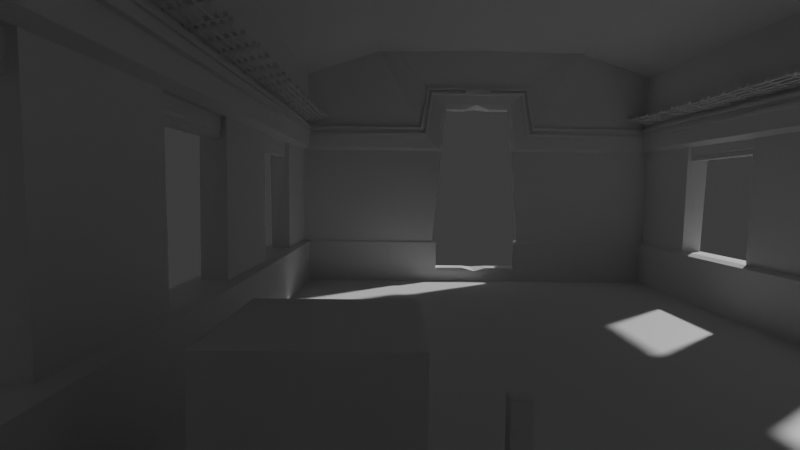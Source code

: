 # Source: TrainBase.blend  (saved by Blender 4.1.24; exported with 4.5.12 LTS)
import bpy
from mathutils import Matrix  # noqa: F401  (used for matrix-valued properties, if any)

bpy.ops.wm.read_factory_settings(use_empty=True)
scene = bpy.context.scene
scene.name = 'Scene'

# ---- collections
col_collection = bpy.data.collections.new('Collection'); scene.collection.children.link(col_collection)

# ---- materials (node trees are filled in below, after node groups)
mat_material = bpy.data.materials.new('Material')
mat_material.alpha_threshold = 0.0
mat_material.use_transparent_shadow = False
mat_material.roughness = 0.5
mat_material.line_color = (0.0, 0.0, 0.0, 1.0)

# ---- material node trees
mat_material.use_nodes = True; mat_material.node_tree.nodes.clear()
_N = mat_material.node_tree.nodes; _L = mat_material.node_tree.links
n0 = _N.new('ShaderNodeOutputMaterial'); n0.name = 'Material Output'; n0.location = (300, 300)
n1 = _N.new('ShaderNodeBsdfPrincipled'); n1.name = 'Principled BSDF'; n1.location = (10, 300)
n1.inputs[3].default_value = 1.45
_L.new(n1.outputs[0], n0.inputs[0])
n0.is_active_output = True

# ---- world
world_world = bpy.data.worlds.new('World'); scene.world = world_world
world_world.use_nodes = True; world_world.node_tree.nodes.clear()
_N = world_world.node_tree.nodes; _L = world_world.node_tree.links
n0 = _N.new('ShaderNodeOutputWorld'); n0.name = 'World Output'; n0.location = (300, 300)
n1 = _N.new('ShaderNodeBackground'); n1.name = 'Background'; n1.location = (10, 300)
n1.inputs[0].default_value = (0.05088, 0.05088, 0.05088, 1.0)
_L.new(n1.outputs[0], n0.inputs[0])
n0.is_active_output = True
world_world.color = (0.05088, 0.05088, 0.05088)
world_world.use_sun_shadow = False
world_world.sun_shadow_jitter_overblur = 0.0

# ---- cameras
cam_camera = bpy.data.cameras.new('Camera')
cam_camera.lens = 23.0

# ---- meshes
me_cube = bpy.data.meshes.new('Cube')
me_cube.from_pydata([(1.0, 1.0, 1.0), (1.0, 1.0, -1.0), (1.0, -1.0, 1.0), (1.0, -1.0, -1.0), (-1.0, 1.0, 1.0), (-1.0, 1.0, -1.0), (-1.0, -1.0, 1.0), (-1.0, -1.0, -1.0)], [], [(0, 4, 6, 2), (3, 2, 6, 7), (7, 6, 4, 5), (5, 1, 3, 7), (1, 0, 2, 3), (5, 4, 0, 1)])
_uv = me_cube.uv_layers.new(name='UVMap')
_uv.uv.foreach_set('vector', [0.625, 0.5, 0.875, 0.5, 0.875, 0.75, 0.625, 0.75, 0.375, 0.75, 0.625, 0.75, 0.625, 1.0, 0.375, 1.0, 0.375, 0.0, 0.625, 0.0, 0.625, 0.25, 0.375, 0.25, 0.125, 0.5, 0.375, 0.5, 0.375, 0.75, 0.125, 0.75, 0.375, 0.5, 0.625, 0.5, 0.625, 0.75, 0.375, 0.75, 0.375, 0.25, 0.625, 0.25, 0.625, 0.5, 0.375, 0.5])
me_cube.materials.append(mat_material)
me_cube.use_mirror_vertex_groups = False
me_cube.update()
me_cube_001 = bpy.data.meshes.new('Cube.001')
me_cube_001.from_pydata([(15.83, 5.944, -0.3167), (16.95, 7.061, -1.0), (16.95, 7.061, -0.3167), (16.95, 4.153, -0.5058), (16.95, 4.153, -0.8109), (15.83, 3.655, -0.3167), (16.95, 7.061, 0.04858), (15.83, 5.944, 0.04858), (16.41, 1.723, 0.1586), (15.88, 1.534, 0.1586), (16.41, 6.677, 1.141), (15.88, 6.144, 1.141), (16.41, 1.723, 1.141), (15.88, 1.534, 1.141), (16.88, 1.453, 5.972), (15.9, 1.223, 6.013), (16.41, 6.677, 4.364), (15.88, 6.144, 4.364), (16.41, 1.434, 4.354), (15.88, 1.244, 4.362), (0.0, 7.061, -1.0), (0.0, 7.061, -0.3167), (0.0, 5.944, -0.3167), (0.0, 4.342, -1.0), (0.0, 3.655, -0.3167), (0.0, 7.061, 0.04858), (0.0, 5.944, 0.04858), (0.0, 7.061, 1.072), (0.0, 5.944, 1.072), (0.0, 7.061, 4.358), (0.0, 5.944, 4.399), (16.58, 3.814, 8.123), (15.6, 3.21, 8.123), (0.0, 7.061, 7.185), (16.65, 7.061, 7.185), (0.0, 5.944, 7.185), (15.53, 5.944, 7.185), (16.65, 4.342, 8.078), (15.53, 3.655, 8.078), (1.862, 7.061, -0.3167), (1.739, 5.944, -0.3167), (1.739, 3.655, -0.3167), (1.862, 7.061, 0.04858), (1.739, 5.944, 0.04858), (2.071, 6.677, 1.141), (2.081, 6.144, 1.141), (1.862, 7.061, -1.0), (1.862, 4.342, -1.0), (16.95, 0.0, -0.3167), (16.95, 0.0, -1.0), (15.83, 0.0, -0.3167), (16.95, 0.0, 0.04858), (15.83, 0.0, 0.04858), (16.88, 0.0, 5.972), (15.9, 0.0, 6.013), (0.0, 0.0, -0.3167), (0.0, 0.0, -1.0), (16.58, 0.0, 8.123), (15.6, 0.0, 8.123), (1.739, 0.0, -0.3167), (1.862, 0.0, -1.0), (2.02, 6.677, 4.364), (2.039, 6.144, 4.364), (1.784, 7.061, 7.185), (1.664, 5.944, 7.185), (4.926, 6.677, 4.364), (4.826, 6.144, 4.364), (4.837, 7.061, 7.185), (4.512, 5.944, 7.185), (5.002, 7.061, -0.3167), (4.672, 5.944, -0.3167), (4.672, 3.655, -0.3167), (5.002, 7.061, 0.04858), (4.672, 5.944, 0.04858), (4.872, 6.677, 1.141), (4.897, 6.144, 1.141), (5.002, 7.061, -1.0), (5.002, 4.342, -1.0), (4.672, 0.0, -0.3167), (5.002, 0.0, -1.0), (5.002, 7.061, 1.072), (16.95, 7.061, 1.072), (4.672, 5.944, 1.072), (15.83, 5.944, 1.072), (16.95, 1.654, 1.072), (15.83, 1.393, 1.072), (16.95, 1.654, 0.04858), (15.83, 1.393, 0.04858), (4.922, 7.061, 4.428), (16.95, 7.061, 4.428), (4.598, 5.944, 4.469), (15.83, 5.944, 4.469), (16.95, 1.654, 4.428), (15.83, 1.393, 4.469), (16.35, 1.241, 5.838), (15.95, 1.082, 5.845), (0.6799, 6.144, 4.364), (0.6799, 6.677, 4.364), (0.6799, 6.144, 1.141), (0.6799, 6.677, 1.141), (1.862, 7.061, 1.072), (1.739, 5.944, 1.072), (1.815, 7.061, 4.428), (16.41, 0.4354, 0.1586), (15.88, 0.4354, 0.1586), (16.35, 0.4354, 5.847), (15.95, 0.4354, 5.847), (1.696, 5.944, 4.469), (7.625, 7.061, 4.428), (7.122, 5.944, 4.469), (7.492, 7.061, 7.185), (6.989, 5.944, 7.185), (7.55, 6.677, 4.364), (7.528, 6.144, 4.364), (7.855, 7.061, -0.3167), (7.337, 5.944, -0.3167), (7.337, 3.655, -0.3167), (7.855, 7.061, 0.04858), (7.337, 5.944, 0.04858), (7.855, 7.061, 1.072), (7.337, 5.944, 1.072), (7.337, 0.0, -0.3167), (7.855, 7.061, -1.0), (7.855, 4.342, -1.0), (7.855, 0.0, -1.0), (7.496, 6.677, 1.141), (7.521, 6.144, 1.141), (10.41, 7.061, 4.428), (9.722, 5.944, 4.469), (10.23, 7.061, 7.185), (9.541, 5.944, 7.185), (10.42, 6.647, 4.374), (10.37, 6.144, 4.364), (10.7, 7.061, -0.3167), (9.995, 5.944, -0.3167), (9.995, 3.655, -0.3167), (10.7, 7.061, 0.04858), (9.995, 5.944, 0.04858), (10.7, 7.061, 1.072), (9.995, 5.944, 1.072), (9.995, 0.0, -0.3167), (10.47, 6.677, 1.141), (10.39, 6.144, 1.141), (10.7, 7.061, -1.0), (10.7, 4.342, -1.0), (10.7, 0.0, -1.0), (14.17, 7.061, -0.3167), (13.24, 5.944, -0.3167), (13.24, 3.655, -0.3167), (14.17, 7.061, 0.04858), (13.24, 5.944, 0.04858), (13.26, 7.061, 1.072), (13.24, 5.944, 1.072), (13.24, 0.0, -0.3167), (13.29, 6.677, 1.141), (13.33, 6.144, 1.141), (14.17, 7.061, -1.0), (14.17, 4.342, -1.0), (14.17, 0.0, -1.0), (12.96, 7.061, 4.428), (13.16, 5.944, 4.469), (13.84, 7.061, 7.185), (12.91, 5.944, 7.185), (13.11, 6.677, 4.364), (13.25, 6.144, 4.364), (15.81, 1.772, 6.567), (15.75, 2.018, 5.19), (15.75, 5.944, 5.19), (0.0, 5.944, 5.19), (15.81, 0.0, 6.567), (1.687, 5.944, 5.19), (4.574, 5.944, 5.19), (7.085, 5.944, 5.19), (9.672, 5.944, 5.19), (13.09, 5.944, 5.19), (15.85, 1.558, 6.335), (15.78, 1.775, 4.893), (15.78, 5.944, 4.893), (0.0, 5.944, 4.893), (15.85, 0.0, 6.335), (1.69, 5.944, 4.893), (4.583, 5.944, 4.893), (7.099, 5.944, 4.893), (9.691, 5.944, 4.893), (13.12, 5.944, 4.893), (15.74, 0.0, 6.321), (15.71, 0.0, 6.552), (1.69, 5.839, 4.893), (1.687, 5.839, 5.106), (4.583, 5.839, 4.977), (4.574, 5.839, 5.106), (7.099, 5.839, 4.977), (7.085, 5.839, 5.19), (9.691, 5.839, 4.977), (9.672, 5.839, 5.19), (13.12, 5.839, 4.977), (13.09, 5.839, 5.19), (0.0, 5.839, 5.19), (15.73, 1.695, 6.479), (15.68, 5.868, 5.098), (15.66, 1.941, 5.103), (15.72, 1.62, 6.411), (15.65, 1.836, 4.971), (15.7, 5.872, 4.885), (0.0, 5.839, 4.893), (15.72, 0.447, 6.388), (15.7, 0.447, 6.487), (13.09, 5.839, 5.106), (9.672, 5.839, 5.106), (7.085, 5.839, 5.106), (4.574, 5.839, 5.19), (1.687, 5.839, 5.19), (15.71, 1.763, 6.561), (0.08409, 5.839, 5.106), (15.67, 5.867, 5.182), (15.64, 2.009, 5.185), (0.08409, 5.839, 4.977), (15.74, 1.55, 6.329), (15.67, 1.766, 4.888), (15.7, 5.872, 4.969), (13.12, 5.839, 4.893), (1.69, 5.839, 4.977), (4.583, 5.839, 4.893), (7.099, 5.839, 4.893), (9.691, 5.839, 4.893), (15.81, 0.447, 6.387), (15.8, 0.447, 6.486), (1.69, 5.899, 4.977), (1.687, 5.899, 5.106), (4.583, 5.899, 4.977), (4.574, 5.899, 5.106), (7.099, 5.899, 4.977), (7.085, 5.899, 5.106), (9.691, 5.899, 4.977), (9.672, 5.899, 5.106), (13.12, 5.899, 4.978), (13.09, 5.9, 5.106), (15.79, 1.694, 6.477), (15.78, 1.619, 6.41), (15.72, 1.94, 5.103), (15.72, 1.836, 4.971), (15.72, 5.912, 5.101), (15.74, 5.913, 4.972), (0.08409, 5.899, 5.106), (0.08409, 5.899, 4.977), (0.0, 0.0, 7.828), (0.0, 0.0, 10.14), (17.47, 0.0, 7.828), (17.47, 0.0, 10.14), (0.0, 8.624, 7.256), (0.0, 7.599, 6.413), (0.0, 8.324, 6.581), (0.0, 8.624, 7.498), (0.0, 7.599, 8.722), (0.0, 8.324, 8.284), (16.44, 8.624, 7.256), (17.47, 7.599, 6.413), (17.17, 8.324, 6.581), (17.47, 7.599, 8.722), (16.44, 8.624, 7.498), (17.17, 8.324, 8.284), (0.0, 3.5, 7.742), (17.47, 3.5, 7.742), (0.0, 3.5, 10.05), (17.47, 3.5, 10.05), (2.263, 5.257, 5.438), (2.263, 5.276, 5.513), (2.263, 5.94, 5.288), (2.263, 5.959, 5.363), (2.341, 5.257, 5.438), (2.341, 5.276, 5.513), (2.341, 5.94, 5.288), (2.341, 5.959, 5.363), (2.878, 5.257, 5.438), (2.878, 5.276, 5.513), (2.878, 5.94, 5.288), (2.878, 5.959, 5.363), (2.955, 5.257, 5.438), (2.955, 5.276, 5.513), (2.955, 5.94, 5.288), (2.955, 5.959, 5.363), (3.511, 5.257, 5.438), (3.511, 5.276, 5.513), (3.511, 5.94, 5.288), (3.511, 5.959, 5.363), (3.588, 5.257, 5.438), (3.588, 5.276, 5.513), (3.588, 5.94, 5.288), (3.588, 5.959, 5.363), (2.218, 5.9, 5.296), (2.218, 5.913, 5.346), (3.715, 5.898, 5.306), (3.715, 5.911, 5.356), (2.217, 5.85, 5.309), (2.218, 5.863, 5.359), (3.714, 5.848, 5.319), (3.715, 5.861, 5.369), (2.218, 5.779, 5.325), (2.218, 5.792, 5.374), (3.715, 5.777, 5.334), (3.715, 5.79, 5.384), (2.217, 5.729, 5.337), (2.218, 5.742, 5.387), (3.714, 5.727, 5.347), (3.715, 5.74, 5.397), (2.214, 5.654, 5.344), (2.214, 5.667, 5.394), (3.711, 5.652, 5.354), (3.711, 5.665, 5.403), (2.213, 5.604, 5.357), (2.214, 5.617, 5.406), (3.71, 5.603, 5.366), (3.711, 5.615, 5.416), (2.214, 5.504, 5.377), (2.214, 5.517, 5.427), (3.711, 5.502, 5.387), (3.711, 5.515, 5.437), (2.213, 5.454, 5.39), (2.213, 5.467, 5.44), (3.71, 5.452, 5.4), (3.711, 5.465, 5.45), (2.218, 5.387, 5.415), (2.218, 5.399, 5.464), (3.715, 5.385, 5.424), (3.715, 5.398, 5.474), (2.217, 5.337, 5.427), (2.218, 5.349, 5.477), (3.714, 5.335, 5.437), (3.715, 5.348, 5.487), (3.762, 5.257, 5.444), (3.762, 5.276, 5.519), (3.762, 5.94, 5.294), (3.762, 5.959, 5.369), (3.839, 5.257, 5.444), (3.839, 5.276, 5.519), (3.839, 5.94, 5.294), (3.839, 5.959, 5.369), (4.376, 5.257, 5.444), (4.376, 5.276, 5.519), (4.376, 5.94, 5.294), (4.376, 5.959, 5.369), (4.453, 5.257, 5.444), (4.453, 5.276, 5.519), (4.453, 5.94, 5.294), (4.453, 5.959, 5.369), (5.009, 5.257, 5.444), (5.009, 5.276, 5.519), (5.009, 5.94, 5.294), (5.009, 5.959, 5.369), (5.087, 5.257, 5.444), (5.087, 5.276, 5.519), (5.087, 5.94, 5.294), (5.087, 5.959, 5.369), (3.716, 5.9, 5.302), (3.716, 5.913, 5.352), (5.213, 5.898, 5.312), (5.213, 5.911, 5.362), (3.716, 5.85, 5.315), (3.716, 5.863, 5.365), (5.213, 5.848, 5.325), (5.213, 5.861, 5.375), (3.716, 5.779, 5.33), (3.717, 5.792, 5.38), (5.213, 5.777, 5.34), (5.214, 5.79, 5.39), (3.716, 5.729, 5.343), (3.716, 5.742, 5.393), (5.213, 5.727, 5.353), (5.213, 5.74, 5.403), (3.712, 5.654, 5.349), (3.713, 5.667, 5.399), (5.209, 5.652, 5.359), (5.21, 5.665, 5.409), (3.712, 5.604, 5.362), (3.712, 5.617, 5.412), (5.209, 5.603, 5.372), (5.209, 5.615, 5.422), (3.712, 5.504, 5.383), (3.712, 5.517, 5.433), (5.209, 5.502, 5.393), (5.209, 5.515, 5.443), (3.711, 5.454, 5.396), (3.712, 5.467, 5.446), (5.209, 5.452, 5.406), (5.209, 5.465, 5.456), (3.716, 5.387, 5.42), (3.717, 5.399, 5.47), (5.213, 5.385, 5.43), (5.214, 5.398, 5.48), (3.716, 5.337, 5.433), (3.716, 5.349, 5.483), (5.213, 5.335, 5.443), (5.213, 5.348, 5.493), (5.251, 5.257, 5.444), (5.251, 5.276, 5.519), (5.251, 5.94, 5.294), (5.251, 5.959, 5.369), (5.328, 5.257, 5.444), (5.328, 5.276, 5.519), (5.328, 5.94, 5.294), (5.328, 5.959, 5.369), (5.865, 5.257, 5.444), (5.865, 5.276, 5.519), (5.865, 5.94, 5.294), (5.865, 5.959, 5.369), (5.942, 5.257, 5.444), (5.942, 5.276, 5.519), (5.942, 5.94, 5.294), (5.942, 5.959, 5.369), (6.498, 5.257, 5.444), (6.498, 5.276, 5.519), (6.498, 5.94, 5.294), (6.498, 5.959, 5.369), (6.576, 5.257, 5.444), (6.576, 5.276, 5.519), (6.576, 5.94, 5.294), (6.576, 5.959, 5.369), (5.205, 5.9, 5.302), (5.205, 5.913, 5.352), (6.702, 5.898, 5.312), (6.702, 5.911, 5.362), (5.204, 5.85, 5.315), (5.205, 5.863, 5.365), (6.702, 5.848, 5.325), (6.702, 5.861, 5.375), (5.205, 5.779, 5.33), (5.205, 5.792, 5.38), (6.702, 5.777, 5.34), (6.703, 5.79, 5.39), (5.205, 5.729, 5.343), (5.205, 5.742, 5.393), (6.702, 5.727, 5.353), (6.702, 5.74, 5.403), (5.201, 5.654, 5.349), (5.201, 5.667, 5.399), (6.698, 5.652, 5.359), (6.699, 5.665, 5.409), (5.201, 5.604, 5.362), (5.201, 5.617, 5.412), (6.698, 5.603, 5.372), (6.698, 5.615, 5.422), (5.201, 5.504, 5.383), (5.201, 5.517, 5.433), (6.698, 5.502, 5.393), (6.698, 5.515, 5.443), (5.2, 5.454, 5.396), (5.201, 5.467, 5.446), (6.697, 5.452, 5.406), (6.698, 5.465, 5.456), (5.205, 5.387, 5.42), (5.205, 5.399, 5.47), (6.702, 5.385, 5.43), (6.703, 5.398, 5.48), (5.205, 5.337, 5.433), (5.205, 5.349, 5.483), (6.702, 5.335, 5.443), (6.702, 5.348, 5.493), (6.727, 5.257, 5.487), (6.73, 5.276, 5.562), (6.722, 5.94, 5.334), (6.725, 5.959, 5.409), (6.804, 5.257, 5.484), (6.807, 5.276, 5.559), (6.799, 5.94, 5.331), (6.802, 5.959, 5.406), (7.341, 5.257, 5.462), (7.344, 5.276, 5.537), (7.335, 5.939, 5.31), (7.338, 5.958, 5.385), (7.418, 5.257, 5.459), (7.421, 5.275, 5.534), (7.413, 5.939, 5.307), (7.416, 5.958, 5.381), (7.974, 5.256, 5.437), (7.977, 5.275, 5.512), (7.968, 5.939, 5.284), (7.971, 5.957, 5.359), (8.051, 5.256, 5.434), (8.054, 5.275, 5.508), (8.046, 5.938, 5.281), (8.049, 5.957, 5.356), (6.676, 5.9, 5.345), (6.679, 5.913, 5.394), (8.173, 5.896, 5.294), (8.175, 5.909, 5.344), (6.676, 5.85, 5.358), (6.679, 5.863, 5.407), (8.173, 5.846, 5.307), (8.175, 5.859, 5.357), (6.677, 5.779, 5.373), (6.68, 5.792, 5.423), (8.174, 5.775, 5.323), (8.176, 5.788, 5.373), (6.677, 5.729, 5.386), (6.68, 5.742, 5.436), (8.174, 5.725, 5.336), (8.176, 5.738, 5.386), (6.674, 5.654, 5.393), (6.676, 5.667, 5.443), (8.17, 5.651, 5.343), (8.173, 5.664, 5.392), (6.674, 5.604, 5.406), (6.676, 5.617, 5.456), (8.17, 5.601, 5.356), (8.173, 5.614, 5.405), (6.675, 5.504, 5.427), (6.677, 5.517, 5.477), (8.171, 5.501, 5.377), (8.174, 5.514, 5.427), (6.675, 5.454, 5.44), (6.677, 5.467, 5.49), (8.171, 5.451, 5.39), (8.174, 5.464, 5.44), (6.681, 5.387, 5.465), (6.683, 5.4, 5.514), (8.177, 5.383, 5.414), (8.179, 5.396, 5.464), (6.681, 5.337, 5.478), (6.683, 5.35, 5.527), (8.177, 5.334, 5.427), (8.179, 5.347, 5.477), (8.212, 5.267, 5.463), (8.213, 5.285, 5.538), (8.21, 5.95, 5.314), (8.212, 5.969, 5.388), (8.289, 5.267, 5.462), (8.291, 5.285, 5.537), (8.287, 5.95, 5.312), (8.289, 5.969, 5.387), (8.826, 5.266, 5.452), (8.828, 5.284, 5.526), (8.824, 5.949, 5.302), (8.826, 5.968, 5.377), (8.903, 5.266, 5.45), (8.905, 5.284, 5.525), (8.902, 5.949, 5.3), (8.903, 5.968, 5.375), (9.46, 5.265, 5.439), (9.461, 5.283, 5.514), (9.458, 5.948, 5.29), (9.459, 5.967, 5.365), (9.537, 5.265, 5.438), (9.538, 5.283, 5.513), (9.535, 5.948, 5.288), (9.536, 5.966, 5.363), (8.165, 5.91, 5.322), (8.166, 5.922, 5.372), (9.662, 5.906, 5.304), (9.663, 5.918, 5.354), (8.164, 5.86, 5.335), (8.166, 5.873, 5.385), (9.661, 5.856, 5.317), (9.663, 5.868, 5.366), (8.165, 5.789, 5.351), (8.166, 5.801, 5.4), (9.662, 5.785, 5.332), (9.663, 5.797, 5.382), (8.165, 5.739, 5.363), (8.166, 5.752, 5.413), (9.662, 5.735, 5.345), (9.663, 5.747, 5.395), (8.161, 5.664, 5.37), (8.163, 5.677, 5.42), (9.658, 5.66, 5.351), (9.66, 5.673, 5.401), (8.161, 5.614, 5.383), (8.162, 5.627, 5.432), (9.658, 5.61, 5.364), (9.659, 5.623, 5.414), (8.161, 5.514, 5.404), (8.163, 5.527, 5.453), (9.658, 5.51, 5.385), (9.66, 5.522, 5.435), (8.161, 5.464, 5.416), (8.162, 5.477, 5.466), (9.658, 5.46, 5.398), (9.659, 5.473, 5.448), (8.166, 5.396, 5.44), (8.168, 5.409, 5.49), (9.663, 5.392, 5.422), (9.665, 5.405, 5.472), (8.166, 5.346, 5.453), (8.167, 5.359, 5.503), (9.663, 5.342, 5.435), (9.664, 5.355, 5.485), (9.708, 5.267, 5.463), (9.71, 5.285, 5.538), (9.707, 5.95, 5.314), (9.708, 5.969, 5.388), (9.786, 5.267, 5.462), (9.787, 5.285, 5.537), (9.784, 5.95, 5.312), (9.785, 5.969, 5.387), (10.32, 5.266, 5.452), (10.32, 5.284, 5.526), (10.32, 5.949, 5.302), (10.32, 5.968, 5.377), (10.4, 5.266, 5.45), (10.4, 5.284, 5.525), (10.4, 5.949, 5.3), (10.4, 5.968, 5.375), (10.96, 5.265, 5.439), (10.96, 5.283, 5.514), (10.95, 5.948, 5.29), (10.96, 5.967, 5.365), (11.03, 5.265, 5.438), (11.03, 5.283, 5.513), (11.03, 5.948, 5.288), (11.03, 5.966, 5.363), (9.661, 5.91, 5.322), (9.662, 5.922, 5.372), (11.16, 5.906, 5.304), (11.16, 5.918, 5.354), (9.661, 5.86, 5.335), (9.662, 5.873, 5.385), (11.16, 5.856, 5.317), (11.16, 5.868, 5.366), (9.662, 5.789, 5.351), (9.663, 5.801, 5.4), (11.16, 5.785, 5.332), (11.16, 5.797, 5.382), (9.661, 5.739, 5.363), (9.663, 5.752, 5.413), (11.16, 5.735, 5.345), (11.16, 5.747, 5.395), (9.658, 5.664, 5.37), (9.659, 5.677, 5.42), (11.15, 5.66, 5.351), (11.16, 5.673, 5.401), (9.658, 5.614, 5.383), (9.659, 5.627, 5.432), (11.15, 5.61, 5.364), (11.16, 5.623, 5.414), (9.658, 5.514, 5.404), (9.659, 5.527, 5.453), (11.15, 5.51, 5.385), (11.16, 5.522, 5.435), (9.658, 5.464, 5.416), (9.659, 5.477, 5.466), (11.15, 5.46, 5.398), (11.16, 5.473, 5.448), (9.663, 5.396, 5.44), (9.664, 5.409, 5.49), (11.16, 5.392, 5.422), (11.16, 5.405, 5.472), (9.662, 5.346, 5.453), (9.664, 5.359, 5.503), (11.16, 5.342, 5.435), (11.16, 5.355, 5.485), (11.2, 5.259, 5.442), (11.2, 5.278, 5.518), (11.2, 5.956, 5.289), (11.2, 5.975, 5.365), (11.28, 5.259, 5.442), (11.28, 5.277, 5.519), (11.28, 5.956, 5.29), (11.28, 5.975, 5.366), (11.83, 5.258, 5.446), (11.83, 5.277, 5.523), (11.83, 5.955, 5.294), (11.83, 5.974, 5.37), (11.91, 5.258, 5.447), (11.91, 5.277, 5.523), (11.91, 5.955, 5.294), (11.91, 5.974, 5.371), (12.48, 5.258, 5.451), (12.48, 5.277, 5.528), (12.48, 5.955, 5.298), (12.48, 5.974, 5.375), (12.56, 5.258, 5.452), (12.55, 5.277, 5.528), (12.56, 5.955, 5.299), (12.56, 5.974, 5.376), (11.16, 5.914, 5.297), (11.16, 5.927, 5.348), (12.69, 5.912, 5.318), (12.69, 5.925, 5.369), (11.16, 5.863, 5.31), (11.16, 5.877, 5.361), (12.68, 5.861, 5.331), (12.68, 5.874, 5.382), (11.16, 5.791, 5.326), (11.16, 5.804, 5.376), (12.69, 5.788, 5.347), (12.69, 5.801, 5.398), (11.16, 5.74, 5.339), (11.16, 5.753, 5.39), (12.68, 5.737, 5.36), (12.68, 5.751, 5.411), (11.15, 5.664, 5.345), (11.15, 5.677, 5.396), (12.68, 5.661, 5.366), (12.68, 5.674, 5.417), (11.15, 5.613, 5.358), (11.15, 5.626, 5.409), (12.68, 5.61, 5.379), (12.68, 5.623, 5.43), (11.15, 5.511, 5.379), (11.15, 5.524, 5.43), (12.68, 5.508, 5.401), (12.68, 5.521, 5.452), (11.15, 5.46, 5.393), (11.15, 5.473, 5.443), (12.68, 5.457, 5.414), (12.68, 5.47, 5.465), (11.16, 5.391, 5.417), (11.16, 5.404, 5.468), (12.68, 5.388, 5.439), (12.68, 5.401, 5.49), (11.16, 5.34, 5.43), (11.16, 5.353, 5.481), (12.68, 5.337, 5.452), (12.68, 5.35, 5.503), (12.73, 5.267, 5.463), (12.73, 5.285, 5.538), (12.73, 5.95, 5.314), (12.73, 5.969, 5.388), (12.81, 5.267, 5.462), (12.81, 5.285, 5.537), (12.8, 5.95, 5.312), (12.81, 5.969, 5.387), (13.34, 5.266, 5.452), (13.34, 5.284, 5.526), (13.34, 5.949, 5.302), (13.34, 5.968, 5.377), (13.42, 5.266, 5.45), (13.42, 5.284, 5.525), (13.42, 5.949, 5.3), (13.42, 5.968, 5.375), (13.98, 5.265, 5.439), (13.98, 5.283, 5.514), (13.98, 5.948, 5.29), (13.98, 5.967, 5.365), (14.05, 5.265, 5.438), (14.06, 5.283, 5.513), (14.05, 5.948, 5.288), (14.05, 5.966, 5.363), (12.68, 5.91, 5.322), (12.68, 5.922, 5.372), (14.18, 5.906, 5.304), (14.18, 5.918, 5.354), (12.68, 5.86, 5.335), (12.68, 5.873, 5.385), (14.18, 5.856, 5.317), (14.18, 5.868, 5.366), (12.68, 5.789, 5.351), (12.68, 5.801, 5.4), (14.18, 5.785, 5.332), (14.18, 5.797, 5.382), (12.68, 5.739, 5.363), (12.68, 5.752, 5.413), (14.18, 5.735, 5.345), (14.18, 5.747, 5.395), (12.68, 5.664, 5.37), (12.68, 5.677, 5.42), (14.18, 5.66, 5.351), (14.18, 5.673, 5.401), (12.68, 5.614, 5.383), (12.68, 5.627, 5.432), (14.18, 5.61, 5.364), (14.18, 5.623, 5.414), (12.68, 5.514, 5.404), (12.68, 5.527, 5.453), (14.18, 5.51, 5.385), (14.18, 5.522, 5.435), (12.68, 5.464, 5.416), (12.68, 5.477, 5.466), (14.18, 5.46, 5.398), (14.18, 5.473, 5.448), (12.68, 5.396, 5.44), (12.68, 5.409, 5.49), (14.18, 5.392, 5.422), (14.18, 5.405, 5.472), (12.68, 5.346, 5.453), (12.68, 5.359, 5.503), (14.18, 5.342, 5.435), (14.18, 5.355, 5.485), (14.18, 5.239, 5.431), (14.18, 5.258, 5.511), (14.19, 5.972, 5.27), (14.19, 5.992, 5.351), (14.27, 5.239, 5.433), (14.26, 5.259, 5.514), (14.27, 5.973, 5.273), (14.27, 5.992, 5.353), (14.84, 5.239, 5.451), (14.84, 5.259, 5.532), (14.85, 5.973, 5.29), (14.85, 5.993, 5.371), (14.93, 5.239, 5.454), (14.92, 5.259, 5.534), (14.93, 5.973, 5.293), (14.93, 5.993, 5.373), (15.52, 5.239, 5.472), (15.52, 5.259, 5.553), (15.53, 5.973, 5.311), (15.53, 5.993, 5.392), (15.61, 5.239, 5.475), (15.6, 5.259, 5.555), (15.61, 5.973, 5.314), (15.61, 5.993, 5.394), (14.14, 5.929, 5.277), (14.14, 5.943, 5.331), (15.75, 5.928, 5.337), (15.74, 5.942, 5.391), (14.14, 5.875, 5.291), (14.14, 5.889, 5.345), (15.75, 5.874, 5.351), (15.74, 5.888, 5.405), (14.14, 5.799, 5.307), (14.14, 5.813, 5.361), (15.75, 5.798, 5.368), (15.74, 5.812, 5.421), (14.14, 5.745, 5.321), (14.14, 5.759, 5.375), (15.74, 5.744, 5.381), (15.74, 5.758, 5.435), (14.13, 5.665, 5.328), (14.13, 5.679, 5.381), (15.74, 5.664, 5.388), (15.74, 5.678, 5.442), (14.13, 5.612, 5.342), (14.13, 5.625, 5.395), (15.74, 5.61, 5.402), (15.74, 5.624, 5.455), (14.13, 5.504, 5.364), (14.13, 5.517, 5.418), (15.74, 5.503, 5.424), (15.74, 5.516, 5.478), (14.13, 5.45, 5.378), (14.13, 5.464, 5.431), (15.74, 5.449, 5.438), (15.74, 5.463, 5.492), (14.14, 5.378, 5.404), (14.13, 5.391, 5.458), (15.74, 5.377, 5.464), (15.74, 5.39, 5.518), (14.13, 5.324, 5.418), (14.13, 5.338, 5.471), (15.74, 5.323, 5.478), (15.74, 5.337, 5.531), (0.0, 6.254, 4.116), (0.0, 6.254, 4.39), (0.0, 6.528, 4.116), (0.0, 6.528, 4.39), (2.082, 6.254, 4.116), (2.082, 6.254, 4.39), (2.082, 6.528, 4.116), (2.082, 6.528, 4.39), (0.0, 6.508, 4.067), (0.0, 6.275, 4.067), (2.082, 6.508, 4.067), (2.082, 6.275, 4.067), (0.0, 6.521, 4.045), (0.0, 6.262, 4.045), (2.082, 6.521, 4.045), (2.082, 6.262, 4.045), (0.0, 6.507, 4.026), (0.0, 6.275, 4.026), (2.082, 6.507, 4.026), (2.082, 6.275, 4.026), (0.0, 6.518, 4.01), (0.0, 6.264, 4.01), (2.082, 6.518, 4.01), (2.082, 6.264, 4.01), (0.0, 6.511, 3.981), (0.0, 6.271, 3.981), (2.082, 6.511, 3.981), (2.082, 6.271, 3.981), (0.0, 6.522, 3.957), (0.0, 6.26, 3.957), (2.082, 6.522, 3.957), (2.082, 6.26, 3.957), (0.0, 6.522, 3.95), (1.738, 6.502, 3.929), (0.0, 6.516, 3.935), (1.738, 6.281, 3.929), (0.0, 6.26, 3.95), (0.0, 6.266, 3.935), (2.082, 6.522, 3.95), (2.061, 6.502, 3.929), (2.076, 6.516, 3.935), (2.082, 6.26, 3.95), (2.061, 6.281, 3.929), (2.076, 6.266, 3.935), (7.558, 6.254, 4.116), (7.558, 6.254, 4.39), (7.558, 6.528, 4.116), (7.558, 6.528, 4.39), (7.558, 6.508, 4.067), (7.558, 6.275, 4.067), (7.558, 6.521, 4.045), (7.558, 6.262, 4.045), (7.558, 6.507, 4.026), (7.558, 6.275, 4.026), (7.558, 6.518, 4.01), (7.558, 6.264, 4.01), (7.558, 6.511, 3.981), (7.558, 6.271, 3.981), (7.558, 6.522, 3.957), (7.558, 6.26, 3.957), (7.558, 6.522, 3.95), (7.537, 6.502, 3.929), (7.552, 6.516, 3.935), (7.558, 6.26, 3.95), (7.537, 6.281, 3.929), (7.552, 6.266, 3.935), (4.511, 6.532, 4.396), (4.511, 6.532, 4.122), (4.511, 6.258, 4.122), (4.511, 6.258, 4.396), (4.511, 6.278, 4.073), (4.511, 6.511, 4.073), (4.511, 6.265, 4.051), (4.511, 6.524, 4.051), (4.511, 6.278, 4.032), (4.511, 6.511, 4.032), (4.511, 6.268, 4.016), (4.511, 6.522, 4.016), (4.511, 6.275, 3.987), (4.511, 6.515, 3.987), (4.511, 6.263, 3.963), (4.511, 6.526, 3.963), (4.504, 6.52, 3.941), (4.49, 6.505, 3.935), (4.511, 6.526, 3.956), (4.504, 6.27, 3.941), (4.49, 6.284, 3.935), (4.511, 6.263, 3.956), (13.28, 6.53, 4.402), (13.28, 6.53, 4.129), (13.28, 6.256, 4.129), (13.28, 6.256, 4.402), (13.28, 6.276, 4.079), (13.28, 6.51, 4.079), (13.28, 6.263, 4.057), (13.28, 6.523, 4.057), (13.28, 6.277, 4.039), (13.28, 6.509, 4.039), (13.28, 6.266, 4.022), (13.28, 6.52, 4.022), (13.28, 6.273, 3.994), (13.28, 6.513, 3.994), (13.28, 6.262, 3.97), (13.28, 6.524, 3.97), (13.27, 6.518, 3.948), (13.26, 6.503, 3.942), (13.28, 6.524, 3.963), (13.27, 6.268, 3.948), (13.26, 6.282, 3.942), (13.28, 6.262, 3.963), (10.22, 6.518, 4.427), (10.22, 6.518, 4.153), (10.22, 6.244, 4.153), (10.22, 6.244, 4.427), (10.22, 6.265, 4.104), (10.22, 6.498, 4.104), (10.22, 6.252, 4.082), (10.22, 6.511, 4.082), (10.22, 6.265, 4.063), (10.22, 6.498, 4.063), (10.22, 6.254, 4.047), (10.22, 6.508, 4.047), (10.22, 6.261, 4.018), (10.22, 6.501, 4.018), (10.22, 6.25, 3.994), (10.22, 6.513, 3.994), (10.21, 6.506, 3.972), (10.2, 6.492, 3.966), (10.22, 6.513, 3.987), (10.21, 6.256, 3.972), (10.2, 6.271, 3.966), (10.22, 6.25, 3.987), (16.95, 4.342, -1.0), (16.95, 0.1891, -0.8109), (16.95, 4.342, -0.3167), (17.64, 0.1891, -0.5058), (16.95, 0.1891, -0.5058), (17.64, 0.1891, -0.8109), (17.64, 0.0, -0.3167), (17.64, 0.0, -1.0), (17.91, 0.3734, -0.5058), (17.91, 0.3734, -0.8109), (17.91, 0.0, -0.3167), (17.91, 0.0, -1.0)], [], [(156, 146, 2, 1), (0, 5, 87, 7), (1, 2, 975, 973), (156, 1, 973, 157), (86, 6, 81, 84), (975, 2, 6, 86), (147, 0, 7, 150), (48, 975, 86, 51), (163, 16, 10, 154), (164, 163, 154, 155), (150, 7, 83, 152), (9, 8, 12, 13), (7, 87, 85, 83), (17, 164, 155, 11), (19, 17, 11, 13), (95, 19, 18, 94), (42, 25, 27, 100), (40, 22, 24, 41), (39, 21, 25, 42), (162, 36, 34, 161), (36, 38, 37, 34), (32, 31, 37, 38), (166, 165, 32, 38), (92, 89, 34, 37), (167, 166, 38, 36), (102, 29, 33, 63), (14, 92, 37, 31), (174, 167, 36, 162), (53, 14, 31, 57), (69, 39, 42, 72), (70, 40, 41, 71), (72, 42, 100, 80), (26, 43, 101, 28), (98, 45, 44, 99), (22, 40, 43, 26), (20, 46, 47, 23), (20, 21, 39, 46), (32, 58, 57, 31), (23, 47, 60, 56), (41, 24, 55, 59), (165, 169, 58, 32), (95, 94, 105, 106), (9, 104, 103, 8), (5, 50, 52, 87), (71, 41, 59, 78), (157, 973, 49, 158), (4, 3, 977, 974), (168, 170, 64, 35), (88, 102, 63, 67), (35, 64, 63, 33), (96, 97, 61, 62), (108, 88, 67, 110), (170, 171, 68, 64), (64, 68, 67, 63), (65, 66, 75, 74), (47, 77, 79, 60), (116, 71, 78, 121), (117, 72, 80, 119), (115, 70, 71, 116), (114, 69, 72, 117), (43, 73, 82, 101), (61, 65, 74, 44), (40, 70, 73, 43), (46, 76, 77, 47), (46, 39, 69, 76), (154, 10, 81, 151), (126, 75, 82, 120), (10, 12, 84, 81), (13, 11, 83, 85), (12, 8, 86, 84), (9, 13, 85, 87), (112, 65, 88, 108), (164, 17, 91, 160), (18, 16, 89, 92), (17, 19, 93, 91), (94, 18, 92, 14), (19, 95, 15, 93), (97, 96, 30, 29), (98, 99, 27, 28), (99, 44, 100, 27), (45, 98, 28, 101), (8, 103, 51, 86), (104, 9, 87, 52), (105, 94, 14, 53), (95, 106, 54, 15), (106, 105, 53, 54), (103, 104, 52, 51), (61, 97, 29, 102), (96, 62, 107, 30), (65, 61, 102, 88), (62, 66, 90, 107), (44, 74, 80, 100), (75, 45, 101, 82), (66, 62, 45, 75), (62, 61, 44, 45), (66, 113, 109, 90), (131, 112, 108, 127), (127, 108, 110, 129), (171, 172, 111, 68), (68, 111, 110, 67), (66, 65, 112, 113), (142, 126, 120, 139), (74, 125, 119, 80), (133, 114, 117, 136), (134, 115, 116, 135), (136, 117, 119, 138), (135, 116, 121, 140), (77, 123, 124, 79), (73, 118, 120, 82), (75, 126, 125, 74), (70, 115, 118, 73), (76, 122, 123, 77), (76, 69, 114, 122), (159, 127, 129, 161), (163, 131, 127, 159), (113, 132, 128, 109), (172, 173, 130, 111), (111, 130, 129, 110), (142, 141, 131, 132), (148, 135, 140, 153), (149, 136, 138, 151), (147, 134, 135, 148), (146, 133, 136, 149), (155, 142, 139, 152), (125, 141, 138, 119), (123, 144, 145, 124), (118, 137, 139, 120), (126, 142, 132, 113), (115, 134, 137, 118), (122, 143, 144, 123), (122, 114, 133, 143), (141, 125, 112, 131), (125, 126, 113, 112), (11, 155, 152, 83), (2, 146, 149, 6), (0, 147, 148, 5), (6, 149, 151, 81), (5, 148, 153, 50), (141, 154, 151, 138), (144, 157, 158, 145), (137, 150, 152, 139), (142, 155, 154, 141), (134, 147, 150, 137), (143, 156, 157, 144), (143, 133, 146, 156), (16, 163, 159, 89), (89, 159, 161, 34), (132, 164, 160, 128), (173, 174, 162, 130), (130, 162, 161, 129), (132, 131, 163, 164), (16, 18, 12, 10), (18, 19, 13, 12), (167, 174, 196, 214), (177, 176, 218, 203), (169, 165, 212, 186), (183, 184, 220, 224), (176, 175, 217, 218), (170, 168, 197, 211), (182, 183, 224, 223), (171, 170, 211, 210), (181, 182, 223, 222), (93, 15, 175, 176), (91, 93, 176, 177), (160, 91, 177, 184), (15, 54, 179, 175), (30, 107, 180, 178), (107, 90, 181, 180), (90, 109, 182, 181), (109, 128, 183, 182), (128, 160, 184, 183), (201, 205, 225, 238), (206, 198, 237, 226), (195, 219, 242, 235), (205, 206, 226, 225), (188, 213, 243, 228), (219, 202, 240, 242), (193, 195, 235, 233), (190, 188, 228, 230), (202, 201, 238, 240), (184, 177, 203, 220), (166, 167, 214, 215), (175, 179, 185, 217), (174, 173, 194, 196), (165, 166, 215, 212), (178, 180, 187, 204), (173, 172, 192, 194), (180, 181, 222, 187), (172, 171, 210, 192), (206, 205, 185, 186), (208, 207, 196, 194), (209, 208, 194, 192), (190, 209, 192, 210), (188, 190, 210, 211), (213, 188, 211, 197), (198, 206, 186, 212), (207, 199, 214, 196), (199, 200, 215, 214), (200, 198, 212, 215), (216, 213, 197, 204), (201, 202, 218, 217), (202, 219, 203, 218), (219, 195, 220, 203), (205, 201, 217, 185), (221, 216, 204, 187), (189, 221, 187, 222), (191, 189, 222, 223), (193, 191, 223, 224), (195, 193, 224, 220), (233, 235, 236, 234), (231, 233, 234, 232), (229, 231, 232, 230), (227, 229, 230, 228), (244, 227, 228, 243), (238, 225, 226, 237), (235, 242, 241, 236), (242, 240, 239, 241), (240, 238, 237, 239), (199, 207, 236, 241), (216, 221, 227, 244), (200, 199, 241, 239), (207, 208, 234, 236), (221, 189, 229, 227), (213, 216, 244, 243), (198, 200, 239, 237), (208, 209, 232, 234), (189, 191, 231, 229), (209, 190, 230, 232), (191, 193, 233, 231), (249, 252, 259, 255), (264, 263, 246, 248), (247, 248, 246, 245), (261, 263, 253, 250), (262, 264, 248, 247), (252, 249, 251, 254), (254, 251, 250, 253), (256, 250, 251, 257), (257, 251, 249, 255), (253, 258, 260, 254), (254, 260, 259, 252), (258, 256, 257, 260), (260, 257, 255, 259), (261, 262, 247, 245), (250, 256, 262, 261), (256, 258, 264, 262), (245, 246, 263, 261), (258, 253, 263, 264), (265, 266, 268, 267), (267, 268, 272, 271), (271, 272, 270, 269), (269, 270, 266, 265), (267, 271, 269, 265), (272, 268, 266, 270), (273, 274, 276, 275), (275, 276, 280, 279), (279, 280, 278, 277), (277, 278, 274, 273), (275, 279, 277, 273), (280, 276, 274, 278), (281, 282, 284, 283), (283, 284, 288, 287), (287, 288, 286, 285), (285, 286, 282, 281), (283, 287, 285, 281), (288, 284, 282, 286), (289, 290, 292, 291), (291, 292, 296, 295), (295, 296, 294, 293), (293, 294, 290, 289), (291, 295, 293, 289), (296, 292, 290, 294), (297, 298, 300, 299), (299, 300, 304, 303), (303, 304, 302, 301), (301, 302, 298, 297), (299, 303, 301, 297), (304, 300, 298, 302), (305, 306, 308, 307), (307, 308, 312, 311), (311, 312, 310, 309), (309, 310, 306, 305), (307, 311, 309, 305), (312, 308, 306, 310), (313, 314, 316, 315), (315, 316, 320, 319), (319, 320, 318, 317), (317, 318, 314, 313), (315, 319, 317, 313), (320, 316, 314, 318), (321, 322, 324, 323), (323, 324, 328, 327), (327, 328, 326, 325), (325, 326, 322, 321), (323, 327, 325, 321), (328, 324, 322, 326), (329, 330, 332, 331), (331, 332, 336, 335), (335, 336, 334, 333), (333, 334, 330, 329), (331, 335, 333, 329), (336, 332, 330, 334), (337, 338, 340, 339), (339, 340, 344, 343), (343, 344, 342, 341), (341, 342, 338, 337), (339, 343, 341, 337), (344, 340, 338, 342), (345, 346, 348, 347), (347, 348, 352, 351), (351, 352, 350, 349), (349, 350, 346, 345), (347, 351, 349, 345), (352, 348, 346, 350), (353, 354, 356, 355), (355, 356, 360, 359), (359, 360, 358, 357), (357, 358, 354, 353), (355, 359, 357, 353), (360, 356, 354, 358), (361, 362, 364, 363), (363, 364, 368, 367), (367, 368, 366, 365), (365, 366, 362, 361), (363, 367, 365, 361), (368, 364, 362, 366), (369, 370, 372, 371), (371, 372, 376, 375), (375, 376, 374, 373), (373, 374, 370, 369), (371, 375, 373, 369), (376, 372, 370, 374), (377, 378, 380, 379), (379, 380, 384, 383), (383, 384, 382, 381), (381, 382, 378, 377), (379, 383, 381, 377), (384, 380, 378, 382), (385, 386, 388, 387), (387, 388, 392, 391), (391, 392, 390, 389), (389, 390, 386, 385), (387, 391, 389, 385), (392, 388, 386, 390), (393, 394, 396, 395), (395, 396, 400, 399), (399, 400, 398, 397), (397, 398, 394, 393), (395, 399, 397, 393), (400, 396, 394, 398), (401, 402, 404, 403), (403, 404, 408, 407), (407, 408, 406, 405), (405, 406, 402, 401), (403, 407, 405, 401), (408, 404, 402, 406), (409, 410, 412, 411), (411, 412, 416, 415), (415, 416, 414, 413), (413, 414, 410, 409), (411, 415, 413, 409), (416, 412, 410, 414), (417, 418, 420, 419), (419, 420, 424, 423), (423, 424, 422, 421), (421, 422, 418, 417), (419, 423, 421, 417), (424, 420, 418, 422), (425, 426, 428, 427), (427, 428, 432, 431), (431, 432, 430, 429), (429, 430, 426, 425), (427, 431, 429, 425), (432, 428, 426, 430), (433, 434, 436, 435), (435, 436, 440, 439), (439, 440, 438, 437), (437, 438, 434, 433), (435, 439, 437, 433), (440, 436, 434, 438), (441, 442, 444, 443), (443, 444, 448, 447), (447, 448, 446, 445), (445, 446, 442, 441), (443, 447, 445, 441), (448, 444, 442, 446), (449, 450, 452, 451), (451, 452, 456, 455), (455, 456, 454, 453), (453, 454, 450, 449), (451, 455, 453, 449), (456, 452, 450, 454), (457, 458, 460, 459), (459, 460, 464, 463), (463, 464, 462, 461), (461, 462, 458, 457), (459, 463, 461, 457), (464, 460, 458, 462), (465, 466, 468, 467), (467, 468, 472, 471), (471, 472, 470, 469), (469, 470, 466, 465), (467, 471, 469, 465), (472, 468, 466, 470), (473, 474, 476, 475), (475, 476, 480, 479), (479, 480, 478, 477), (477, 478, 474, 473), (475, 479, 477, 473), (480, 476, 474, 478), (481, 482, 484, 483), (483, 484, 488, 487), (487, 488, 486, 485), (485, 486, 482, 481), (483, 487, 485, 481), (488, 484, 482, 486), (489, 490, 492, 491), (491, 492, 496, 495), (495, 496, 494, 493), (493, 494, 490, 489), (491, 495, 493, 489), (496, 492, 490, 494), (497, 498, 500, 499), (499, 500, 504, 503), (503, 504, 502, 501), (501, 502, 498, 497), (499, 503, 501, 497), (504, 500, 498, 502), (505, 506, 508, 507), (507, 508, 512, 511), (511, 512, 510, 509), (509, 510, 506, 505), (507, 511, 509, 505), (512, 508, 506, 510), (513, 514, 516, 515), (515, 516, 520, 519), (519, 520, 518, 517), (517, 518, 514, 513), (515, 519, 517, 513), (520, 516, 514, 518), (521, 522, 524, 523), (523, 524, 528, 527), (527, 528, 526, 525), (525, 526, 522, 521), (523, 527, 525, 521), (528, 524, 522, 526), (529, 530, 532, 531), (531, 532, 536, 535), (535, 536, 534, 533), (533, 534, 530, 529), (531, 535, 533, 529), (536, 532, 530, 534), (537, 538, 540, 539), (539, 540, 544, 543), (543, 544, 542, 541), (541, 542, 538, 537), (539, 543, 541, 537), (544, 540, 538, 542), (545, 546, 548, 547), (547, 548, 552, 551), (551, 552, 550, 549), (549, 550, 546, 545), (547, 551, 549, 545), (552, 548, 546, 550), (553, 554, 556, 555), (555, 556, 560, 559), (559, 560, 558, 557), (557, 558, 554, 553), (555, 559, 557, 553), (560, 556, 554, 558), (561, 562, 564, 563), (563, 564, 568, 567), (567, 568, 566, 565), (565, 566, 562, 561), (563, 567, 565, 561), (568, 564, 562, 566), (569, 570, 572, 571), (571, 572, 576, 575), (575, 576, 574, 573), (573, 574, 570, 569), (571, 575, 573, 569), (576, 572, 570, 574), (577, 578, 580, 579), (579, 580, 584, 583), (583, 584, 582, 581), (581, 582, 578, 577), (579, 583, 581, 577), (584, 580, 578, 582), (585, 586, 588, 587), (587, 588, 592, 591), (591, 592, 590, 589), (589, 590, 586, 585), (587, 591, 589, 585), (592, 588, 586, 590), (593, 594, 596, 595), (595, 596, 600, 599), (599, 600, 598, 597), (597, 598, 594, 593), (595, 599, 597, 593), (600, 596, 594, 598), (601, 602, 604, 603), (603, 604, 608, 607), (607, 608, 606, 605), (605, 606, 602, 601), (603, 607, 605, 601), (608, 604, 602, 606), (609, 610, 612, 611), (611, 612, 616, 615), (615, 616, 614, 613), (613, 614, 610, 609), (611, 615, 613, 609), (616, 612, 610, 614), (617, 618, 620, 619), (619, 620, 624, 623), (623, 624, 622, 621), (621, 622, 618, 617), (619, 623, 621, 617), (624, 620, 618, 622), (625, 626, 628, 627), (627, 628, 632, 631), (631, 632, 630, 629), (629, 630, 626, 625), (627, 631, 629, 625), (632, 628, 626, 630), (633, 634, 636, 635), (635, 636, 640, 639), (639, 640, 638, 637), (637, 638, 634, 633), (635, 639, 637, 633), (640, 636, 634, 638), (641, 642, 644, 643), (643, 644, 648, 647), (647, 648, 646, 645), (645, 646, 642, 641), (643, 647, 645, 641), (648, 644, 642, 646), (649, 650, 652, 651), (651, 652, 656, 655), (655, 656, 654, 653), (653, 654, 650, 649), (651, 655, 653, 649), (656, 652, 650, 654), (657, 658, 660, 659), (659, 660, 664, 663), (663, 664, 662, 661), (661, 662, 658, 657), (659, 663, 661, 657), (664, 660, 658, 662), (665, 666, 668, 667), (667, 668, 672, 671), (671, 672, 670, 669), (669, 670, 666, 665), (667, 671, 669, 665), (672, 668, 666, 670), (673, 674, 676, 675), (675, 676, 680, 679), (679, 680, 678, 677), (677, 678, 674, 673), (675, 679, 677, 673), (680, 676, 674, 678), (681, 682, 684, 683), (683, 684, 688, 687), (687, 688, 686, 685), (685, 686, 682, 681), (683, 687, 685, 681), (688, 684, 682, 686), (689, 690, 692, 691), (691, 692, 696, 695), (695, 696, 694, 693), (693, 694, 690, 689), (691, 695, 693, 689), (696, 692, 690, 694), (697, 698, 700, 699), (699, 700, 704, 703), (703, 704, 702, 701), (701, 702, 698, 697), (699, 703, 701, 697), (704, 700, 698, 702), (705, 706, 708, 707), (707, 708, 712, 711), (711, 712, 710, 709), (709, 710, 706, 705), (707, 711, 709, 705), (712, 708, 706, 710), (713, 714, 716, 715), (715, 716, 720, 719), (719, 720, 718, 717), (717, 718, 714, 713), (715, 719, 717, 713), (720, 716, 714, 718), (721, 722, 724, 723), (723, 724, 728, 727), (727, 728, 726, 725), (725, 726, 722, 721), (723, 727, 725, 721), (728, 724, 722, 726), (729, 730, 732, 731), (731, 732, 736, 735), (735, 736, 734, 733), (733, 734, 730, 729), (731, 735, 733, 729), (736, 732, 730, 734), (737, 738, 740, 739), (739, 740, 744, 743), (743, 744, 742, 741), (741, 742, 738, 737), (739, 743, 741, 737), (744, 740, 738, 742), (745, 746, 748, 747), (747, 748, 752, 751), (751, 752, 750, 749), (749, 750, 746, 745), (747, 751, 749, 745), (752, 748, 746, 750), (753, 754, 756, 755), (755, 756, 760, 759), (759, 760, 758, 757), (757, 758, 754, 753), (755, 759, 757, 753), (760, 756, 754, 758), (761, 762, 764, 763), (763, 764, 768, 767), (767, 768, 766, 765), (765, 766, 762, 761), (763, 767, 765, 761), (768, 764, 762, 766), (769, 770, 772, 771), (771, 772, 776, 775), (775, 776, 774, 773), (773, 774, 770, 769), (771, 775, 773, 769), (776, 772, 770, 774), (777, 778, 780, 779), (779, 780, 784, 783), (783, 784, 782, 781), (781, 782, 778, 777), (779, 783, 781, 777), (784, 780, 778, 782), (785, 786, 788, 787), (787, 788, 792, 791), (791, 792, 790, 789), (789, 790, 786, 785), (787, 791, 789, 785), (792, 788, 786, 790), (793, 794, 796, 795), (795, 796, 800, 799), (799, 800, 798, 797), (797, 798, 794, 793), (795, 799, 797, 793), (800, 796, 794, 798), (801, 802, 804, 803), (803, 804, 808, 807), (807, 808, 806, 805), (805, 806, 802, 801), (803, 807, 805, 801), (808, 804, 802, 806), (809, 810, 812, 811), (811, 812, 816, 815), (815, 816, 814, 813), (813, 814, 810, 809), (811, 815, 813, 809), (816, 812, 810, 814), (817, 818, 820, 819), (819, 820, 824, 823), (823, 824, 822, 821), (821, 822, 818, 817), (819, 823, 821, 817), (824, 820, 818, 822), (825, 826, 828, 827), (827, 828, 832, 831), (831, 832, 830, 829), (829, 830, 826, 825), (827, 831, 829, 825), (832, 828, 826, 830), (833, 834, 836, 835), (835, 836, 840, 839), (839, 840, 838, 837), (837, 838, 834, 833), (835, 839, 837, 833), (840, 836, 834, 838), (841, 842, 844, 843), (843, 844, 848, 847), (847, 848, 846, 845), (845, 846, 842, 841), (847, 845, 852, 851), (848, 844, 842, 846), (851, 852, 856, 855), (845, 841, 850, 852), (843, 847, 851, 849), (841, 843, 849, 850), (856, 854, 858, 860), (850, 849, 853, 854), (852, 850, 854, 856), (849, 851, 855, 853), (857, 859, 863, 861), (853, 855, 859, 857), (855, 856, 860, 859), (854, 853, 857, 858), (863, 864, 868, 867), (859, 860, 864, 863), (858, 857, 861, 862), (860, 858, 862, 864), (868, 866, 870, 872), (862, 861, 865, 866), (864, 862, 866, 868), (861, 863, 867, 865), (865, 867, 871, 869), (867, 868, 872, 871), (866, 865, 869, 870), (869, 871, 879, 873), (874, 880, 883, 876), (871, 872, 882, 879), (872, 870, 877, 882), (874, 876, 878, 875), (875, 878, 877, 873), (880, 874, 875, 881), (881, 875, 873, 879), (883, 880, 881, 884), (884, 881, 879, 882), (876, 883, 884, 878), (878, 884, 882, 877), (870, 869, 873, 877), (887, 885, 886, 888), (887, 889, 890, 885), (889, 891, 892, 890), (891, 893, 894, 892), (895, 897, 898, 896), (893, 895, 896, 894), (897, 899, 900, 898), (899, 901, 904, 900), (905, 906, 903, 902), (906, 904, 901, 903), (908, 907, 910, 909), (908, 909, 911, 912), (912, 911, 913, 914), (914, 913, 915, 916), (918, 917, 919, 920), (916, 915, 917, 918), (920, 919, 921, 922), (922, 921, 928, 925), (927, 924, 923, 926), (926, 923, 925, 928), (905, 902, 924, 927), (886, 885, 909, 910), (897, 895, 918, 920), (892, 894, 915, 913), (893, 891, 914, 916), (904, 906, 926, 928), (885, 890, 911, 909), (898, 900, 921, 919), (889, 887, 908, 912), (899, 897, 920, 922), (895, 893, 916, 918), (901, 899, 922, 925), (902, 903, 923, 924), (887, 888, 907, 908), (894, 896, 917, 915), (900, 904, 928, 921), (890, 892, 913, 911), (903, 901, 925, 923), (891, 889, 912, 914), (906, 905, 927, 926), (888, 886, 910, 907), (896, 898, 919, 917), (930, 931, 932, 929), (930, 934, 933, 931), (934, 936, 935, 933), (936, 938, 937, 935), (940, 942, 941, 939), (938, 940, 939, 937), (942, 944, 943, 941), (944, 947, 950, 943), (949, 948, 945, 946), (948, 950, 947, 945), (952, 951, 954, 953), (952, 953, 955, 956), (956, 955, 957, 958), (958, 957, 959, 960), (962, 961, 963, 964), (960, 959, 961, 962), (964, 963, 965, 966), (966, 965, 972, 969), (971, 968, 967, 970), (970, 967, 969, 972), (937, 939, 961, 959), (943, 950, 972, 965), (933, 935, 957, 955), (945, 947, 969, 967), (936, 934, 956, 958), (948, 949, 971, 970), (929, 932, 954, 951), (939, 941, 963, 961), (949, 946, 968, 971), (932, 931, 953, 954), (942, 940, 962, 964), (935, 937, 959, 957), (938, 936, 958, 960), (950, 948, 970, 972), (931, 933, 955, 953), (941, 943, 965, 963), (934, 930, 952, 956), (944, 942, 964, 966), (940, 938, 960, 962), (947, 944, 966, 969), (946, 945, 967, 968), (930, 929, 951, 952), (4, 974, 49, 973), (3, 4, 973, 975), (977, 3, 975, 48), (977, 48, 979, 976), (980, 978, 982, 984), (49, 974, 978, 980), (974, 977, 976, 978), (982, 981, 983, 984), (978, 976, 981, 982), (976, 979, 983, 981)])
_uv = me_cube_001.uv_layers.new(name='UVMap')
_uv.uv.foreach_set('vector', [0.375, 0.4809, 0.625, 0.4809, 0.625, 0.5, 0.375, 0.5, 0.6327, 0.5198, 0.6327, 0.5603, 0.6327, 0.5603, 0.6327, 0.5198, 0.375, 0.5, 0.625, 0.5, 0.625, 0.5481, 0.375, 0.5481, 0.3559, 0.5, 0.375, 0.5, 0.375, 0.5481, 0.3559, 0.5481, 0.625, 0.5481, 0.625, 0.5, 0.625, 0.5, 0.625, 0.5481, 0.625, 0.5481, 0.625, 0.5, 0.625, 0.5, 0.625, 0.5481, 0.6506, 0.5198, 0.6327, 0.5198, 0.6327, 0.5198, 0.6506, 0.5198, 0.625, 0.625, 0.625, 0.5481, 0.625, 0.5481, 0.625, 0.625, 0.6507, 0.505, 0.6269, 0.505, 0.6269, 0.505, 0.6494, 0.505, 0.6496, 0.5148, 0.6507, 0.505, 0.6494, 0.505, 0.6491, 0.5148, 0.6506, 0.5198, 0.6327, 0.5198, 0.6327, 0.5198, 0.6506, 0.5198, 0.6308, 0.5588, 0.6269, 0.5496, 0.6269, 0.5511, 0.6308, 0.5573, 0.6327, 0.5198, 0.6327, 0.5603, 0.6327, 0.5603, 0.6327, 0.5198, 0.6308, 0.5148, 0.6496, 0.5148, 0.6491, 0.5148, 0.6308, 0.5148, 0.6308, 0.5573, 0.6308, 0.5148, 0.6308, 0.5148, 0.6308, 0.5573, 0.6305, 0.5586, 0.6308, 0.5573, 0.6269, 0.5511, 0.6272, 0.5498, 0.625, 0.3959, 0.625, 0.3831, 0.625, 0.3831, 0.625, 0.3959, 0.7299, 0.5198, 0.7419, 0.5198, 0.7419, 0.5603, 0.7299, 0.5603, 0.625, 0.3959, 0.625, 0.3831, 0.625, 0.3831, 0.625, 0.3959, 0.6511, 0.5198, 0.6327, 0.5198, 0.625, 0.5, 0.6447, 0.5, 0.6327, 0.5198, 0.6327, 0.5603, 0.625, 0.5481, 0.625, 0.5, 0.6327, 0.5603, 0.625, 0.5481, 0.625, 0.5481, 0.6327, 0.5603, 0.6327, 0.5603, 0.6327, 0.5603, 0.6327, 0.5603, 0.6327, 0.5603, 0.625, 0.5481, 0.625, 0.5, 0.625, 0.5, 0.625, 0.5481, 0.6327, 0.5198, 0.6327, 0.5603, 0.6327, 0.5603, 0.6327, 0.5198, 0.7294, 0.5, 0.7419, 0.5, 0.7419, 0.5, 0.7294, 0.5, 0.625, 0.5481, 0.625, 0.5481, 0.625, 0.5481, 0.625, 0.5481, 0.6511, 0.5198, 0.6327, 0.5198, 0.6327, 0.5198, 0.6511, 0.5198, 0.625, 0.625, 0.625, 0.5481, 0.625, 0.5481, 0.625, 0.625, 0.625, 0.4176, 0.625, 0.3959, 0.625, 0.3959, 0.625, 0.4176, 0.7097, 0.5198, 0.7299, 0.5198, 0.7299, 0.5603, 0.7097, 0.5603, 0.625, 0.4176, 0.625, 0.3959, 0.625, 0.3959, 0.625, 0.4176, 0.7419, 0.5198, 0.7299, 0.5198, 0.7299, 0.5198, 0.7419, 0.5198, 0.74, 0.5148, 0.7299, 0.5148, 0.73, 0.505, 0.74, 0.505, 0.7419, 0.5198, 0.7299, 0.5198, 0.7299, 0.5198, 0.7419, 0.5198, 0.2581, 0.5, 0.2709, 0.5, 0.2709, 0.5481, 0.2581, 0.5481, 0.375, 0.3831, 0.625, 0.3831, 0.625, 0.3959, 0.375, 0.3959, 0.6327, 0.5603, 0.6327, 0.625, 0.625, 0.625, 0.625, 0.5481, 0.2581, 0.5481, 0.2709, 0.5481, 0.2709, 0.625, 0.2581, 0.625, 0.7299, 0.5603, 0.7419, 0.5603, 0.7419, 0.625, 0.7299, 0.625, 0.6327, 0.5603, 0.6327, 0.625, 0.6327, 0.625, 0.6327, 0.5603, 0.6305, 0.5586, 0.6272, 0.5498, 0.6272, 0.6101, 0.6305, 0.6101, 0.6308, 0.5588, 0.6308, 0.612, 0.6269, 0.612, 0.6269, 0.5496, 0.6327, 0.5603, 0.6327, 0.625, 0.6327, 0.625, 0.6327, 0.5603, 0.7097, 0.5603, 0.7299, 0.5603, 0.7299, 0.625, 0.7097, 0.625, 0.3559, 0.5481, 0.375, 0.5481, 0.375, 0.625, 0.3559, 0.625, 0.4442, 0.5515, 0.5558, 0.5515, 0.5558, 0.6217, 0.4442, 0.6217, 0.7419, 0.5198, 0.7302, 0.5198, 0.7302, 0.5198, 0.7419, 0.5198, 0.708, 0.5, 0.7294, 0.5, 0.7294, 0.5, 0.708, 0.5, 0.7419, 0.5198, 0.7302, 0.5198, 0.7294, 0.5, 0.7419, 0.5, 0.74, 0.5148, 0.74, 0.505, 0.7294, 0.505, 0.7302, 0.5148, 0.6893, 0.5, 0.708, 0.5, 0.708, 0.5, 0.6893, 0.5, 0.7302, 0.5198, 0.7102, 0.5198, 0.7102, 0.5198, 0.7302, 0.5198, 0.7302, 0.5198, 0.7102, 0.5198, 0.708, 0.5, 0.7294, 0.5, 0.7095, 0.505, 0.7102, 0.5148, 0.7097, 0.5148, 0.7099, 0.505, 0.2709, 0.5481, 0.2926, 0.5481, 0.2926, 0.625, 0.2709, 0.625, 0.6913, 0.5603, 0.7097, 0.5603, 0.7097, 0.625, 0.6913, 0.625, 0.625, 0.4373, 0.625, 0.4176, 0.625, 0.4176, 0.625, 0.4373, 0.6913, 0.5198, 0.7097, 0.5198, 0.7097, 0.5603, 0.6913, 0.5603, 0.625, 0.4373, 0.625, 0.4176, 0.625, 0.4176, 0.625, 0.4373, 0.7299, 0.5198, 0.7097, 0.5198, 0.7097, 0.5198, 0.7299, 0.5198, 0.7294, 0.505, 0.7095, 0.505, 0.7099, 0.505, 0.73, 0.505, 0.7299, 0.5198, 0.7097, 0.5198, 0.7097, 0.5198, 0.7299, 0.5198, 0.2709, 0.5, 0.2926, 0.5, 0.2926, 0.5481, 0.2709, 0.5481, 0.375, 0.3959, 0.625, 0.3959, 0.625, 0.4176, 0.375, 0.4176, 0.6494, 0.505, 0.6269, 0.505, 0.625, 0.5, 0.6504, 0.5, 0.6908, 0.5148, 0.7097, 0.5148, 0.7097, 0.5198, 0.6913, 0.5198, 0.6269, 0.505, 0.6269, 0.5511, 0.625, 0.5481, 0.625, 0.5, 0.6308, 0.5573, 0.6308, 0.5148, 0.6327, 0.5198, 0.6327, 0.5603, 0.6269, 0.5511, 0.6269, 0.5496, 0.625, 0.5481, 0.625, 0.5481, 0.6308, 0.5588, 0.6308, 0.5573, 0.6327, 0.5603, 0.6327, 0.5603, 0.6919, 0.505, 0.7095, 0.505, 0.708, 0.5, 0.6893, 0.5, 0.6496, 0.5148, 0.6308, 0.5148, 0.6327, 0.5198, 0.6511, 0.5198, 0.6269, 0.5511, 0.6269, 0.505, 0.625, 0.5, 0.625, 0.5481, 0.6308, 0.5148, 0.6308, 0.5573, 0.6327, 0.5603, 0.6327, 0.5198, 0.6272, 0.5498, 0.6269, 0.5511, 0.625, 0.5481, 0.625, 0.5481, 0.6308, 0.5573, 0.6305, 0.5586, 0.6327, 0.5603, 0.6327, 0.5603, 0.74, 0.505, 0.74, 0.5148, 0.7419, 0.5198, 0.7419, 0.5, 0.74, 0.5148, 0.74, 0.505, 0.7419, 0.5, 0.7419, 0.5198, 0.74, 0.505, 0.73, 0.505, 0.7291, 0.5, 0.7419, 0.5, 0.7299, 0.5148, 0.74, 0.5148, 0.7419, 0.5198, 0.7299, 0.5198, 0.6269, 0.5496, 0.6269, 0.612, 0.625, 0.625, 0.625, 0.5481, 0.6308, 0.612, 0.6308, 0.5588, 0.6327, 0.5603, 0.6327, 0.625, 0.6272, 0.6101, 0.6272, 0.5498, 0.625, 0.5481, 0.625, 0.625, 0.6305, 0.5586, 0.6305, 0.6101, 0.6327, 0.625, 0.6327, 0.5603, 0.6305, 0.6101, 0.6272, 0.6101, 0.625, 0.625, 0.6327, 0.625, 0.6269, 0.612, 0.6308, 0.612, 0.6327, 0.625, 0.625, 0.625, 0.7294, 0.505, 0.74, 0.505, 0.7419, 0.5, 0.7294, 0.5, 0.74, 0.5148, 0.7302, 0.5148, 0.7302, 0.5198, 0.7419, 0.5198, 0.7095, 0.505, 0.7294, 0.505, 0.7294, 0.5, 0.708, 0.5, 0.7302, 0.5148, 0.7102, 0.5148, 0.7102, 0.5198, 0.7302, 0.5198, 0.73, 0.505, 0.7099, 0.505, 0.7074, 0.5, 0.7291, 0.5, 0.7097, 0.5148, 0.7299, 0.5148, 0.7299, 0.5198, 0.7097, 0.5198, 0.7102, 0.5148, 0.7302, 0.5148, 0.7299, 0.5148, 0.7097, 0.5148, 0.7302, 0.5148, 0.7294, 0.505, 0.73, 0.505, 0.7299, 0.5148, 0.7102, 0.5148, 0.6923, 0.5148, 0.6928, 0.5198, 0.7102, 0.5198, 0.671, 0.505, 0.6919, 0.505, 0.6893, 0.5, 0.6701, 0.5, 0.6701, 0.5, 0.6893, 0.5, 0.6893, 0.5, 0.6701, 0.5, 0.7102, 0.5198, 0.6928, 0.5198, 0.6928, 0.5198, 0.7102, 0.5198, 0.7102, 0.5198, 0.6928, 0.5198, 0.6893, 0.5, 0.708, 0.5, 0.7102, 0.5148, 0.7095, 0.505, 0.6919, 0.505, 0.6923, 0.5148, 0.6694, 0.5148, 0.6908, 0.5148, 0.6913, 0.5198, 0.673, 0.5198, 0.7099, 0.505, 0.691, 0.505, 0.6877, 0.5, 0.7074, 0.5, 0.625, 0.4569, 0.625, 0.4373, 0.625, 0.4373, 0.625, 0.4569, 0.673, 0.5198, 0.6913, 0.5198, 0.6913, 0.5603, 0.673, 0.5603, 0.625, 0.4569, 0.625, 0.4373, 0.625, 0.4373, 0.625, 0.4569, 0.673, 0.5603, 0.6913, 0.5603, 0.6913, 0.625, 0.673, 0.625, 0.2926, 0.5481, 0.3123, 0.5481, 0.3123, 0.625, 0.2926, 0.625, 0.7097, 0.5198, 0.6913, 0.5198, 0.6913, 0.5198, 0.7097, 0.5198, 0.7097, 0.5148, 0.6908, 0.5148, 0.691, 0.505, 0.7099, 0.505, 0.7097, 0.5198, 0.6913, 0.5198, 0.6913, 0.5198, 0.7097, 0.5198, 0.2926, 0.5, 0.3123, 0.5, 0.3123, 0.5481, 0.2926, 0.5481, 0.375, 0.4176, 0.625, 0.4176, 0.625, 0.4373, 0.375, 0.4373, 0.6525, 0.5, 0.6701, 0.5, 0.6701, 0.5, 0.6447, 0.5, 0.6507, 0.505, 0.671, 0.505, 0.6701, 0.5, 0.6525, 0.5, 0.6923, 0.5148, 0.6699, 0.5148, 0.6748, 0.5198, 0.6928, 0.5198, 0.6928, 0.5198, 0.6748, 0.5198, 0.6748, 0.5198, 0.6928, 0.5198, 0.6928, 0.5198, 0.6748, 0.5198, 0.6701, 0.5, 0.6893, 0.5, 0.6694, 0.5148, 0.669, 0.505, 0.671, 0.505, 0.6699, 0.5148, 0.6506, 0.5603, 0.673, 0.5603, 0.673, 0.625, 0.6506, 0.625, 0.625, 0.4809, 0.625, 0.4569, 0.625, 0.4569, 0.625, 0.4746, 0.6506, 0.5198, 0.673, 0.5198, 0.673, 0.5603, 0.6506, 0.5603, 0.625, 0.4809, 0.625, 0.4569, 0.625, 0.4569, 0.625, 0.4809, 0.6491, 0.5148, 0.6694, 0.5148, 0.673, 0.5198, 0.6506, 0.5198, 0.691, 0.505, 0.669, 0.505, 0.6681, 0.5, 0.6877, 0.5, 0.3123, 0.5481, 0.3319, 0.5481, 0.3319, 0.625, 0.3123, 0.625, 0.6913, 0.5198, 0.673, 0.5198, 0.673, 0.5198, 0.6913, 0.5198, 0.6908, 0.5148, 0.6694, 0.5148, 0.6699, 0.5148, 0.6923, 0.5148, 0.6913, 0.5198, 0.673, 0.5198, 0.673, 0.5198, 0.6913, 0.5198, 0.3123, 0.5, 0.3319, 0.5, 0.3319, 0.5481, 0.3123, 0.5481, 0.375, 0.4373, 0.625, 0.4373, 0.625, 0.4569, 0.375, 0.4569, 0.669, 0.505, 0.691, 0.505, 0.6919, 0.505, 0.671, 0.505, 0.691, 0.505, 0.6908, 0.5148, 0.6923, 0.5148, 0.6919, 0.505, 0.6308, 0.5148, 0.6491, 0.5148, 0.6506, 0.5198, 0.6327, 0.5198, 0.625, 0.5, 0.625, 0.4809, 0.625, 0.4809, 0.625, 0.5, 0.6327, 0.5198, 0.6506, 0.5198, 0.6506, 0.5603, 0.6327, 0.5603, 0.625, 0.5, 0.625, 0.4809, 0.625, 0.4746, 0.625, 0.5, 0.6327, 0.5603, 0.6506, 0.5603, 0.6506, 0.625, 0.6327, 0.625, 0.669, 0.505, 0.6494, 0.505, 0.6504, 0.5, 0.6681, 0.5, 0.3319, 0.5481, 0.3559, 0.5481, 0.3559, 0.625, 0.3319, 0.625, 0.673, 0.5198, 0.6506, 0.5198, 0.6506, 0.5198, 0.673, 0.5198, 0.6694, 0.5148, 0.6491, 0.5148, 0.6494, 0.505, 0.669, 0.505, 0.673, 0.5198, 0.6506, 0.5198, 0.6506, 0.5198, 0.673, 0.5198, 0.3319, 0.5, 0.3559, 0.5, 0.3559, 0.5481, 0.3319, 0.5481, 0.375, 0.4569, 0.625, 0.4569, 0.625, 0.4809, 0.375, 0.4809, 0.6269, 0.505, 0.6507, 0.505, 0.6525, 0.5, 0.625, 0.5, 0.625, 0.5, 0.6525, 0.5, 0.6447, 0.5, 0.625, 0.5, 0.6699, 0.5148, 0.6496, 0.5148, 0.6511, 0.5198, 0.6748, 0.5198, 0.6748, 0.5198, 0.6511, 0.5198, 0.6511, 0.5198, 0.6748, 0.5198, 0.6748, 0.5198, 0.6511, 0.5198, 0.6447, 0.5, 0.6701, 0.5, 0.6699, 0.5148, 0.671, 0.505, 0.6507, 0.505, 0.6496, 0.5148, 0.6269, 0.505, 0.6269, 0.5511, 0.6269, 0.5511, 0.6269, 0.505, 0.6269, 0.5511, 0.6308, 0.5573, 0.6308, 0.5573, 0.6269, 0.5511, 0.6327, 0.5198, 0.6511, 0.5198, 0.6511, 0.5198, 0.6327, 0.5198, 0.6327, 0.5198, 0.6327, 0.5603, 0.6327, 0.5603, 0.6327, 0.5198, 0.6327, 0.625, 0.6327, 0.5603, 0.6327, 0.5603, 0.6327, 0.625, 0.6748, 0.5198, 0.6511, 0.5198, 0.6511, 0.5198, 0.6748, 0.5198, 0.6327, 0.5603, 0.6327, 0.5603, 0.6327, 0.5603, 0.6327, 0.5603, 0.7302, 0.5198, 0.7419, 0.5198, 0.7419, 0.5198, 0.7302, 0.5198, 0.6928, 0.5198, 0.6748, 0.5198, 0.6748, 0.5198, 0.6928, 0.5198, 0.7102, 0.5198, 0.7302, 0.5198, 0.7302, 0.5198, 0.7102, 0.5198, 0.7102, 0.5198, 0.6928, 0.5198, 0.6928, 0.5198, 0.7102, 0.5198, 0.6327, 0.5603, 0.6327, 0.5603, 0.6327, 0.5603, 0.6327, 0.5603, 0.6327, 0.5198, 0.6327, 0.5603, 0.6327, 0.5603, 0.6327, 0.5198, 0.6511, 0.5198, 0.6327, 0.5198, 0.6327, 0.5198, 0.6511, 0.5198, 0.6327, 0.5603, 0.6327, 0.625, 0.6327, 0.625, 0.6327, 0.5603, 0.7419, 0.5198, 0.7302, 0.5198, 0.7302, 0.5198, 0.7419, 0.5198, 0.7302, 0.5198, 0.7102, 0.5198, 0.7102, 0.5198, 0.7302, 0.5198, 0.7102, 0.5198, 0.6928, 0.5198, 0.6928, 0.5198, 0.7102, 0.5198, 0.6928, 0.5198, 0.6748, 0.5198, 0.6748, 0.5198, 0.6928, 0.5198, 0.6748, 0.5198, 0.6511, 0.5198, 0.6511, 0.5198, 0.6748, 0.5198, 0.6327, 0.5606, 0.6327, 0.6217, 0.6327, 0.6217, 0.6327, 0.5606, 0.6327, 0.6217, 0.6327, 0.5603, 0.6327, 0.5603, 0.6327, 0.6217, 0.6511, 0.5198, 0.6327, 0.5198, 0.6327, 0.5198, 0.6511, 0.5198, 0.6327, 0.6217, 0.6327, 0.6217, 0.6327, 0.6217, 0.6327, 0.6217, 0.7302, 0.5198, 0.7413, 0.5198, 0.7413, 0.5198, 0.7302, 0.5198, 0.6327, 0.5198, 0.6327, 0.5603, 0.6327, 0.5603, 0.6327, 0.5198, 0.6748, 0.5198, 0.6511, 0.5198, 0.6511, 0.5198, 0.6748, 0.5198, 0.7102, 0.5198, 0.7302, 0.5198, 0.7302, 0.5198, 0.7102, 0.5198, 0.6327, 0.5603, 0.6327, 0.5606, 0.6327, 0.5606, 0.6327, 0.5603, 0.6511, 0.5198, 0.6327, 0.5198, 0.6327, 0.5198, 0.6511, 0.5198, 0.6327, 0.5603, 0.6327, 0.5198, 0.6327, 0.5198, 0.6327, 0.5603, 0.6327, 0.5603, 0.6327, 0.625, 0.6327, 0.625, 0.6327, 0.5603, 0.6511, 0.5198, 0.6748, 0.5198, 0.6748, 0.5198, 0.6511, 0.5198, 0.6327, 0.5603, 0.6327, 0.5603, 0.6327, 0.5603, 0.6327, 0.5603, 0.7419, 0.5198, 0.7302, 0.5198, 0.7302, 0.5198, 0.7419, 0.5198, 0.6748, 0.5198, 0.6928, 0.5198, 0.6928, 0.5198, 0.6748, 0.5198, 0.7302, 0.5198, 0.7102, 0.5198, 0.7102, 0.5198, 0.7302, 0.5198, 0.6928, 0.5198, 0.7102, 0.5198, 0.7102, 0.5198, 0.6928, 0.5198, 0.6327, 0.6217, 0.6327, 0.6217, 0.6327, 0.625, 0.6327, 0.625, 0.6749, 0.5198, 0.6512, 0.5198, 0.6511, 0.5198, 0.6748, 0.5198, 0.6928, 0.5198, 0.6749, 0.5198, 0.6748, 0.5198, 0.6928, 0.5198, 0.7102, 0.5198, 0.6928, 0.5198, 0.6928, 0.5198, 0.7102, 0.5198, 0.7302, 0.5198, 0.7102, 0.5198, 0.7102, 0.5198, 0.7302, 0.5198, 0.7413, 0.5198, 0.7302, 0.5198, 0.7302, 0.5198, 0.7419, 0.5198, 0.6327, 0.5603, 0.6327, 0.6217, 0.6327, 0.625, 0.6327, 0.5603, 0.6512, 0.5198, 0.6327, 0.5198, 0.6327, 0.5198, 0.6511, 0.5198, 0.6327, 0.5198, 0.6327, 0.5603, 0.6327, 0.5603, 0.6327, 0.5198, 0.6327, 0.5603, 0.6327, 0.5603, 0.6327, 0.5603, 0.6327, 0.5603, 0.7413, 0.5198, 0.7413, 0.5198, 0.7419, 0.5198, 0.7419, 0.5198, 0.6327, 0.5606, 0.6327, 0.5603, 0.6327, 0.5603, 0.6327, 0.5603, 0.6327, 0.5603, 0.6327, 0.5198, 0.6327, 0.5198, 0.6327, 0.5603, 0.6327, 0.5198, 0.6511, 0.5198, 0.6511, 0.5198, 0.6327, 0.5198, 0.6327, 0.6217, 0.6327, 0.5606, 0.6327, 0.5603, 0.6327, 0.625, 0.7302, 0.5198, 0.7413, 0.5198, 0.7419, 0.5198, 0.7302, 0.5198, 0.7102, 0.5198, 0.7302, 0.5198, 0.7302, 0.5198, 0.7102, 0.5198, 0.6928, 0.5198, 0.7102, 0.5198, 0.7102, 0.5198, 0.6928, 0.5198, 0.6748, 0.5198, 0.6928, 0.5198, 0.6928, 0.5198, 0.6748, 0.5198, 0.6511, 0.5198, 0.6748, 0.5198, 0.6748, 0.5198, 0.6511, 0.5198, 0.6748, 0.5198, 0.6511, 0.5198, 0.6512, 0.5198, 0.6749, 0.5198, 0.6928, 0.5198, 0.6748, 0.5198, 0.6749, 0.5198, 0.6928, 0.5198, 0.7102, 0.5198, 0.6928, 0.5198, 0.6928, 0.5198, 0.7102, 0.5198, 0.7302, 0.5198, 0.7102, 0.5198, 0.7102, 0.5198, 0.7302, 0.5198, 0.7413, 0.5198, 0.7302, 0.5198, 0.7302, 0.5198, 0.7413, 0.5198, 0.6327, 0.5606, 0.6327, 0.6217, 0.6327, 0.6217, 0.6327, 0.5603, 0.6511, 0.5198, 0.6327, 0.5198, 0.6327, 0.5198, 0.6512, 0.5198, 0.6327, 0.5198, 0.6327, 0.5603, 0.6327, 0.5603, 0.6327, 0.5198, 0.6327, 0.5603, 0.6327, 0.5606, 0.6327, 0.5603, 0.6327, 0.5603, 0.6327, 0.5198, 0.6512, 0.5198, 0.6512, 0.5198, 0.6327, 0.5198, 0.7413, 0.5198, 0.7302, 0.5198, 0.7302, 0.5198, 0.7413, 0.5198, 0.6327, 0.5603, 0.6327, 0.5198, 0.6327, 0.5198, 0.6327, 0.5603, 0.6512, 0.5198, 0.6749, 0.5198, 0.6749, 0.5198, 0.6512, 0.5198, 0.7302, 0.5198, 0.7102, 0.5198, 0.7102, 0.5198, 0.7302, 0.5198, 0.7413, 0.5198, 0.7413, 0.5198, 0.7413, 0.5198, 0.7413, 0.5198, 0.6327, 0.5603, 0.6327, 0.5603, 0.6327, 0.5603, 0.6327, 0.5603, 0.6749, 0.5198, 0.6928, 0.5198, 0.6928, 0.5198, 0.6749, 0.5198, 0.7102, 0.5198, 0.6928, 0.5198, 0.6928, 0.5198, 0.7102, 0.5198, 0.6928, 0.5198, 0.7102, 0.5198, 0.7102, 0.5198, 0.6928, 0.5198, 0.6928, 0.5198, 0.6748, 0.5198, 0.6748, 0.5198, 0.6928, 0.5198, 0.4869, 0.2648, 0.5131, 0.2648, 0.5131, 0.4852, 0.4869, 0.4852, 0.625, 0.6485, 0.875, 0.6485, 0.875, 0.75, 0.625, 0.75, 0.375, 0.75, 0.625, 0.75, 0.625, 1.0, 0.375, 1.0, 0.375, 0.1015, 0.625, 0.1015, 0.625, 0.2203, 0.375, 0.2203, 0.375, 0.6485, 0.625, 0.6485, 0.625, 0.75, 0.375, 0.75, 0.5131, 0.2648, 0.4869, 0.2648, 0.4138, 0.25, 0.5983, 0.25, 0.5983, 0.25, 0.4138, 0.25, 0.375, 0.2203, 0.625, 0.2203, 0.375, 0.5297, 0.125, 0.5297, 0.1293, 0.5, 0.3707, 0.5, 0.375, 0.4957, 0.375, 0.2543, 0.4869, 0.2648, 0.4869, 0.4852, 0.875, 0.5297, 0.625, 0.5297, 0.6293, 0.5, 0.8707, 0.5, 0.625, 0.2543, 0.625, 0.4957, 0.5131, 0.4852, 0.5131, 0.2648, 0.625, 0.5297, 0.375, 0.5297, 0.4138, 0.5, 0.5983, 0.5, 0.5983, 0.5, 0.4138, 0.5, 0.4869, 0.4852, 0.5131, 0.4852, 0.125, 0.6485, 0.375, 0.6485, 0.375, 0.75, 0.125, 0.75, 0.125, 0.5297, 0.375, 0.5297, 0.375, 0.6485, 0.125, 0.6485, 0.375, 0.5297, 0.625, 0.5297, 0.625, 0.6485, 0.375, 0.6485, 0.375, 0.0, 0.625, 0.0, 0.625, 0.1015, 0.375, 0.1015, 0.625, 0.5297, 0.875, 0.5297, 0.875, 0.6485, 0.625, 0.6485, 0.375, 0.0, 0.625, 0.0, 0.625, 0.25, 0.375, 0.25, 0.375, 0.25, 0.625, 0.25, 0.625, 0.5, 0.375, 0.5, 0.375, 0.5, 0.625, 0.5, 0.625, 0.75, 0.375, 0.75, 0.375, 0.75, 0.625, 0.75, 0.625, 1.0, 0.375, 1.0, 0.125, 0.5, 0.375, 0.5, 0.375, 0.75, 0.125, 0.75, 0.625, 0.5, 0.875, 0.5, 0.875, 0.75, 0.625, 0.75, 0.375, 0.0, 0.625, 0.0, 0.625, 0.25, 0.375, 0.25, 0.375, 0.25, 0.625, 0.25, 0.625, 0.5, 0.375, 0.5, 0.375, 0.5, 0.625, 0.5, 0.625, 0.75, 0.375, 0.75, 0.375, 0.75, 0.625, 0.75, 0.625, 1.0, 0.375, 1.0, 0.125, 0.5, 0.375, 0.5, 0.375, 0.75, 0.125, 0.75, 0.625, 0.5, 0.875, 0.5, 0.875, 0.75, 0.625, 0.75, 0.375, 0.0, 0.625, 0.0, 0.625, 0.25, 0.375, 0.25, 0.375, 0.25, 0.625, 0.25, 0.625, 0.5, 0.375, 0.5, 0.375, 0.5, 0.625, 0.5, 0.625, 0.75, 0.375, 0.75, 0.375, 0.75, 0.625, 0.75, 0.625, 1.0, 0.375, 1.0, 0.125, 0.5, 0.375, 0.5, 0.375, 0.75, 0.125, 0.75, 0.625, 0.5, 0.875, 0.5, 0.875, 0.75, 0.625, 0.75, 0.375, 0.0, 0.625, 0.0, 0.625, 0.25, 0.375, 0.25, 0.375, 0.25, 0.625, 0.25, 0.625, 0.5, 0.375, 0.5, 0.375, 0.5, 0.625, 0.5, 0.625, 0.75, 0.375, 0.75, 0.375, 0.75, 0.625, 0.75, 0.625, 1.0, 0.375, 1.0, 0.125, 0.5, 0.375, 0.5, 0.375, 0.75, 0.125, 0.75, 0.625, 0.5, 0.875, 0.5, 0.875, 0.75, 0.625, 0.75, 0.375, 0.0, 0.625, 0.0, 0.625, 0.25, 0.375, 0.25, 0.375, 0.25, 0.625, 0.25, 0.625, 0.5, 0.375, 0.5, 0.375, 0.5, 0.625, 0.5, 0.625, 0.75, 0.375, 0.75, 0.375, 0.75, 0.625, 0.75, 0.625, 1.0, 0.375, 1.0, 0.125, 0.5, 0.375, 0.5, 0.375, 0.75, 0.125, 0.75, 0.625, 0.5, 0.875, 0.5, 0.875, 0.75, 0.625, 0.75, 0.375, 0.0, 0.625, 0.0, 0.625, 0.25, 0.375, 0.25, 0.375, 0.25, 0.625, 0.25, 0.625, 0.5, 0.375, 0.5, 0.375, 0.5, 0.625, 0.5, 0.625, 0.75, 0.375, 0.75, 0.375, 0.75, 0.625, 0.75, 0.625, 1.0, 0.375, 1.0, 0.125, 0.5, 0.375, 0.5, 0.375, 0.75, 0.125, 0.75, 0.625, 0.5, 0.875, 0.5, 0.875, 0.75, 0.625, 0.75, 0.375, 0.0, 0.625, 0.0, 0.625, 0.25, 0.375, 0.25, 0.375, 0.25, 0.625, 0.25, 0.625, 0.5, 0.375, 0.5, 0.375, 0.5, 0.625, 0.5, 0.625, 0.75, 0.375, 0.75, 0.375, 0.75, 0.625, 0.75, 0.625, 1.0, 0.375, 1.0, 0.125, 0.5, 0.375, 0.5, 0.375, 0.75, 0.125, 0.75, 0.625, 0.5, 0.875, 0.5, 0.875, 0.75, 0.625, 0.75, 0.375, 0.0, 0.625, 0.0, 0.625, 0.25, 0.375, 0.25, 0.375, 0.25, 0.625, 0.25, 0.625, 0.5, 0.375, 0.5, 0.375, 0.5, 0.625, 0.5, 0.625, 0.75, 0.375, 0.75, 0.375, 0.75, 0.625, 0.75, 0.625, 1.0, 0.375, 1.0, 0.125, 0.5, 0.375, 0.5, 0.375, 0.75, 0.125, 0.75, 0.625, 0.5, 0.875, 0.5, 0.875, 0.75, 0.625, 0.75, 0.375, 0.0, 0.625, 0.0, 0.625, 0.25, 0.375, 0.25, 0.375, 0.25, 0.625, 0.25, 0.625, 0.5, 0.375, 0.5, 0.375, 0.5, 0.625, 0.5, 0.625, 0.75, 0.375, 0.75, 0.375, 0.75, 0.625, 0.75, 0.625, 1.0, 0.375, 1.0, 0.125, 0.5, 0.375, 0.5, 0.375, 0.75, 0.125, 0.75, 0.625, 0.5, 0.875, 0.5, 0.875, 0.75, 0.625, 0.75, 0.375, 0.0, 0.625, 0.0, 0.625, 0.25, 0.375, 0.25, 0.375, 0.25, 0.625, 0.25, 0.625, 0.5, 0.375, 0.5, 0.375, 0.5, 0.625, 0.5, 0.625, 0.75, 0.375, 0.75, 0.375, 0.75, 0.625, 0.75, 0.625, 1.0, 0.375, 1.0, 0.125, 0.5, 0.375, 0.5, 0.375, 0.75, 0.125, 0.75, 0.625, 0.5, 0.875, 0.5, 0.875, 0.75, 0.625, 0.75, 0.375, 0.0, 0.625, 0.0, 0.625, 0.25, 0.375, 0.25, 0.375, 0.25, 0.625, 0.25, 0.625, 0.5, 0.375, 0.5, 0.375, 0.5, 0.625, 0.5, 0.625, 0.75, 0.375, 0.75, 0.375, 0.75, 0.625, 0.75, 0.625, 1.0, 0.375, 1.0, 0.125, 0.5, 0.375, 0.5, 0.375, 0.75, 0.125, 0.75, 0.625, 0.5, 0.875, 0.5, 0.875, 0.75, 0.625, 0.75, 0.375, 0.0, 0.625, 0.0, 0.625, 0.25, 0.375, 0.25, 0.375, 0.25, 0.625, 0.25, 0.625, 0.5, 0.375, 0.5, 0.375, 0.5, 0.625, 0.5, 0.625, 0.75, 0.375, 0.75, 0.375, 0.75, 0.625, 0.75, 0.625, 1.0, 0.375, 1.0, 0.125, 0.5, 0.375, 0.5, 0.375, 0.75, 0.125, 0.75, 0.625, 0.5, 0.875, 0.5, 0.875, 0.75, 0.625, 0.75, 0.375, 0.0, 0.625, 0.0, 0.625, 0.25, 0.375, 0.25, 0.375, 0.25, 0.625, 0.25, 0.625, 0.5, 0.375, 0.5, 0.375, 0.5, 0.625, 0.5, 0.625, 0.75, 0.375, 0.75, 0.375, 0.75, 0.625, 0.75, 0.625, 1.0, 0.375, 1.0, 0.125, 0.5, 0.375, 0.5, 0.375, 0.75, 0.125, 0.75, 0.625, 0.5, 0.875, 0.5, 0.875, 0.75, 0.625, 0.75, 0.375, 0.0, 0.625, 0.0, 0.625, 0.25, 0.375, 0.25, 0.375, 0.25, 0.625, 0.25, 0.625, 0.5, 0.375, 0.5, 0.375, 0.5, 0.625, 0.5, 0.625, 0.75, 0.375, 0.75, 0.375, 0.75, 0.625, 0.75, 0.625, 1.0, 0.375, 1.0, 0.125, 0.5, 0.375, 0.5, 0.375, 0.75, 0.125, 0.75, 0.625, 0.5, 0.875, 0.5, 0.875, 0.75, 0.625, 0.75, 0.375, 0.0, 0.625, 0.0, 0.625, 0.25, 0.375, 0.25, 0.375, 0.25, 0.625, 0.25, 0.625, 0.5, 0.375, 0.5, 0.375, 0.5, 0.625, 0.5, 0.625, 0.75, 0.375, 0.75, 0.375, 0.75, 0.625, 0.75, 0.625, 1.0, 0.375, 1.0, 0.125, 0.5, 0.375, 0.5, 0.375, 0.75, 0.125, 0.75, 0.625, 0.5, 0.875, 0.5, 0.875, 0.75, 0.625, 0.75, 0.375, 0.0, 0.625, 0.0, 0.625, 0.25, 0.375, 0.25, 0.375, 0.25, 0.625, 0.25, 0.625, 0.5, 0.375, 0.5, 0.375, 0.5, 0.625, 0.5, 0.625, 0.75, 0.375, 0.75, 0.375, 0.75, 0.625, 0.75, 0.625, 1.0, 0.375, 1.0, 0.125, 0.5, 0.375, 0.5, 0.375, 0.75, 0.125, 0.75, 0.625, 0.5, 0.875, 0.5, 0.875, 0.75, 0.625, 0.75, 0.375, 0.0, 0.625, 0.0, 0.625, 0.25, 0.375, 0.25, 0.375, 0.25, 0.625, 0.25, 0.625, 0.5, 0.375, 0.5, 0.375, 0.5, 0.625, 0.5, 0.625, 0.75, 0.375, 0.75, 0.375, 0.75, 0.625, 0.75, 0.625, 1.0, 0.375, 1.0, 0.125, 0.5, 0.375, 0.5, 0.375, 0.75, 0.125, 0.75, 0.625, 0.5, 0.875, 0.5, 0.875, 0.75, 0.625, 0.75, 0.375, 0.0, 0.625, 0.0, 0.625, 0.25, 0.375, 0.25, 0.375, 0.25, 0.625, 0.25, 0.625, 0.5, 0.375, 0.5, 0.375, 0.5, 0.625, 0.5, 0.625, 0.75, 0.375, 0.75, 0.375, 0.75, 0.625, 0.75, 0.625, 1.0, 0.375, 1.0, 0.125, 0.5, 0.375, 0.5, 0.375, 0.75, 0.125, 0.75, 0.625, 0.5, 0.875, 0.5, 0.875, 0.75, 0.625, 0.75, 0.375, 0.0, 0.625, 0.0, 0.625, 0.25, 0.375, 0.25, 0.375, 0.25, 0.625, 0.25, 0.625, 0.5, 0.375, 0.5, 0.375, 0.5, 0.625, 0.5, 0.625, 0.75, 0.375, 0.75, 0.375, 0.75, 0.625, 0.75, 0.625, 1.0, 0.375, 1.0, 0.125, 0.5, 0.375, 0.5, 0.375, 0.75, 0.125, 0.75, 0.625, 0.5, 0.875, 0.5, 0.875, 0.75, 0.625, 0.75, 0.375, 0.0, 0.625, 0.0, 0.625, 0.25, 0.375, 0.25, 0.375, 0.25, 0.625, 0.25, 0.625, 0.5, 0.375, 0.5, 0.375, 0.5, 0.625, 0.5, 0.625, 0.75, 0.375, 0.75, 0.375, 0.75, 0.625, 0.75, 0.625, 1.0, 0.375, 1.0, 0.125, 0.5, 0.375, 0.5, 0.375, 0.75, 0.125, 0.75, 0.625, 0.5, 0.875, 0.5, 0.875, 0.75, 0.625, 0.75, 0.375, 0.0, 0.625, 0.0, 0.625, 0.25, 0.375, 0.25, 0.375, 0.25, 0.625, 0.25, 0.625, 0.5, 0.375, 0.5, 0.375, 0.5, 0.625, 0.5, 0.625, 0.75, 0.375, 0.75, 0.375, 0.75, 0.625, 0.75, 0.625, 1.0, 0.375, 1.0, 0.125, 0.5, 0.375, 0.5, 0.375, 0.75, 0.125, 0.75, 0.625, 0.5, 0.875, 0.5, 0.875, 0.75, 0.625, 0.75, 0.375, 0.0, 0.625, 0.0, 0.625, 0.25, 0.375, 0.25, 0.375, 0.25, 0.625, 0.25, 0.625, 0.5, 0.375, 0.5, 0.375, 0.5, 0.625, 0.5, 0.625, 0.75, 0.375, 0.75, 0.375, 0.75, 0.625, 0.75, 0.625, 1.0, 0.375, 1.0, 0.125, 0.5, 0.375, 0.5, 0.375, 0.75, 0.125, 0.75, 0.625, 0.5, 0.875, 0.5, 0.875, 0.75, 0.625, 0.75, 0.375, 0.0, 0.625, 0.0, 0.625, 0.25, 0.375, 0.25, 0.375, 0.25, 0.625, 0.25, 0.625, 0.5, 0.375, 0.5, 0.375, 0.5, 0.625, 0.5, 0.625, 0.75, 0.375, 0.75, 0.375, 0.75, 0.625, 0.75, 0.625, 1.0, 0.375, 1.0, 0.125, 0.5, 0.375, 0.5, 0.375, 0.75, 0.125, 0.75, 0.625, 0.5, 0.875, 0.5, 0.875, 0.75, 0.625, 0.75, 0.375, 0.0, 0.625, 0.0, 0.625, 0.25, 0.375, 0.25, 0.375, 0.25, 0.625, 0.25, 0.625, 0.5, 0.375, 0.5, 0.375, 0.5, 0.625, 0.5, 0.625, 0.75, 0.375, 0.75, 0.375, 0.75, 0.625, 0.75, 0.625, 1.0, 0.375, 1.0, 0.125, 0.5, 0.375, 0.5, 0.375, 0.75, 0.125, 0.75, 0.625, 0.5, 0.875, 0.5, 0.875, 0.75, 0.625, 0.75, 0.375, 0.0, 0.625, 0.0, 0.625, 0.25, 0.375, 0.25, 0.375, 0.25, 0.625, 0.25, 0.625, 0.5, 0.375, 0.5, 0.375, 0.5, 0.625, 0.5, 0.625, 0.75, 0.375, 0.75, 0.375, 0.75, 0.625, 0.75, 0.625, 1.0, 0.375, 1.0, 0.125, 0.5, 0.375, 0.5, 0.375, 0.75, 0.125, 0.75, 0.625, 0.5, 0.875, 0.5, 0.875, 0.75, 0.625, 0.75, 0.375, 0.0, 0.625, 0.0, 0.625, 0.25, 0.375, 0.25, 0.375, 0.25, 0.625, 0.25, 0.625, 0.5, 0.375, 0.5, 0.375, 0.5, 0.625, 0.5, 0.625, 0.75, 0.375, 0.75, 0.375, 0.75, 0.625, 0.75, 0.625, 1.0, 0.375, 1.0, 0.125, 0.5, 0.375, 0.5, 0.375, 0.75, 0.125, 0.75, 0.625, 0.5, 0.875, 0.5, 0.875, 0.75, 0.625, 0.75, 0.375, 0.0, 0.625, 0.0, 0.625, 0.25, 0.375, 0.25, 0.375, 0.25, 0.625, 0.25, 0.625, 0.5, 0.375, 0.5, 0.375, 0.5, 0.625, 0.5, 0.625, 0.75, 0.375, 0.75, 0.375, 0.75, 0.625, 0.75, 0.625, 1.0, 0.375, 1.0, 0.125, 0.5, 0.375, 0.5, 0.375, 0.75, 0.125, 0.75, 0.625, 0.5, 0.875, 0.5, 0.875, 0.75, 0.625, 0.75, 0.375, 0.0, 0.625, 0.0, 0.625, 0.25, 0.375, 0.25, 0.375, 0.25, 0.625, 0.25, 0.625, 0.5, 0.375, 0.5, 0.375, 0.5, 0.625, 0.5, 0.625, 0.75, 0.375, 0.75, 0.375, 0.75, 0.625, 0.75, 0.625, 1.0, 0.375, 1.0, 0.125, 0.5, 0.375, 0.5, 0.375, 0.75, 0.125, 0.75, 0.625, 0.5, 0.875, 0.5, 0.875, 0.75, 0.625, 0.75, 0.375, 0.0, 0.625, 0.0, 0.625, 0.25, 0.375, 0.25, 0.375, 0.25, 0.625, 0.25, 0.625, 0.5, 0.375, 0.5, 0.375, 0.5, 0.625, 0.5, 0.625, 0.75, 0.375, 0.75, 0.375, 0.75, 0.625, 0.75, 0.625, 1.0, 0.375, 1.0, 0.125, 0.5, 0.375, 0.5, 0.375, 0.75, 0.125, 0.75, 0.625, 0.5, 0.875, 0.5, 0.875, 0.75, 0.625, 0.75, 0.375, 0.0, 0.625, 0.0, 0.625, 0.25, 0.375, 0.25, 0.375, 0.25, 0.625, 0.25, 0.625, 0.5, 0.375, 0.5, 0.375, 0.5, 0.625, 0.5, 0.625, 0.75, 0.375, 0.75, 0.375, 0.75, 0.625, 0.75, 0.625, 1.0, 0.375, 1.0, 0.125, 0.5, 0.375, 0.5, 0.375, 0.75, 0.125, 0.75, 0.625, 0.5, 0.875, 0.5, 0.875, 0.75, 0.625, 0.75, 0.375, 0.0, 0.625, 0.0, 0.625, 0.25, 0.375, 0.25, 0.375, 0.25, 0.625, 0.25, 0.625, 0.5, 0.375, 0.5, 0.375, 0.5, 0.625, 0.5, 0.625, 0.75, 0.375, 0.75, 0.375, 0.75, 0.625, 0.75, 0.625, 1.0, 0.375, 1.0, 0.125, 0.5, 0.375, 0.5, 0.375, 0.75, 0.125, 0.75, 0.625, 0.5, 0.875, 0.5, 0.875, 0.75, 0.625, 0.75, 0.375, 0.0, 0.625, 0.0, 0.625, 0.25, 0.375, 0.25, 0.375, 0.25, 0.625, 0.25, 0.625, 0.5, 0.375, 0.5, 0.375, 0.5, 0.625, 0.5, 0.625, 0.75, 0.375, 0.75, 0.375, 0.75, 0.625, 0.75, 0.625, 1.0, 0.375, 1.0, 0.125, 0.5, 0.375, 0.5, 0.375, 0.75, 0.125, 0.75, 0.625, 0.5, 0.875, 0.5, 0.875, 0.75, 0.625, 0.75, 0.375, 0.0, 0.625, 0.0, 0.625, 0.25, 0.375, 0.25, 0.375, 0.25, 0.625, 0.25, 0.625, 0.5, 0.375, 0.5, 0.375, 0.5, 0.625, 0.5, 0.625, 0.75, 0.375, 0.75, 0.375, 0.75, 0.625, 0.75, 0.625, 1.0, 0.375, 1.0, 0.125, 0.5, 0.375, 0.5, 0.375, 0.75, 0.125, 0.75, 0.625, 0.5, 0.875, 0.5, 0.875, 0.75, 0.625, 0.75, 0.375, 0.0, 0.625, 0.0, 0.625, 0.25, 0.375, 0.25, 0.375, 0.25, 0.625, 0.25, 0.625, 0.5, 0.375, 0.5, 0.375, 0.5, 0.625, 0.5, 0.625, 0.75, 0.375, 0.75, 0.375, 0.75, 0.625, 0.75, 0.625, 1.0, 0.375, 1.0, 0.125, 0.5, 0.375, 0.5, 0.375, 0.75, 0.125, 0.75, 0.625, 0.5, 0.875, 0.5, 0.875, 0.75, 0.625, 0.75, 0.375, 0.0, 0.625, 0.0, 0.625, 0.25, 0.375, 0.25, 0.375, 0.25, 0.625, 0.25, 0.625, 0.5, 0.375, 0.5, 0.375, 0.5, 0.625, 0.5, 0.625, 0.75, 0.375, 0.75, 0.375, 0.75, 0.625, 0.75, 0.625, 1.0, 0.375, 1.0, 0.125, 0.5, 0.375, 0.5, 0.375, 0.75, 0.125, 0.75, 0.625, 0.5, 0.875, 0.5, 0.875, 0.75, 0.625, 0.75, 0.375, 0.0, 0.625, 0.0, 0.625, 0.25, 0.375, 0.25, 0.375, 0.25, 0.625, 0.25, 0.625, 0.5, 0.375, 0.5, 0.375, 0.5, 0.625, 0.5, 0.625, 0.75, 0.375, 0.75, 0.375, 0.75, 0.625, 0.75, 0.625, 1.0, 0.375, 1.0, 0.125, 0.5, 0.375, 0.5, 0.375, 0.75, 0.125, 0.75, 0.625, 0.5, 0.875, 0.5, 0.875, 0.75, 0.625, 0.75, 0.375, 0.0, 0.625, 0.0, 0.625, 0.25, 0.375, 0.25, 0.375, 0.25, 0.625, 0.25, 0.625, 0.5, 0.375, 0.5, 0.375, 0.5, 0.625, 0.5, 0.625, 0.75, 0.375, 0.75, 0.375, 0.75, 0.625, 0.75, 0.625, 1.0, 0.375, 1.0, 0.125, 0.5, 0.375, 0.5, 0.375, 0.75, 0.125, 0.75, 0.625, 0.5, 0.875, 0.5, 0.875, 0.75, 0.625, 0.75, 0.375, 0.0, 0.625, 0.0, 0.625, 0.25, 0.375, 0.25, 0.375, 0.25, 0.625, 0.25, 0.625, 0.5, 0.375, 0.5, 0.375, 0.5, 0.625, 0.5, 0.625, 0.75, 0.375, 0.75, 0.375, 0.75, 0.625, 0.75, 0.625, 1.0, 0.375, 1.0, 0.125, 0.5, 0.375, 0.5, 0.375, 0.75, 0.125, 0.75, 0.625, 0.5, 0.875, 0.5, 0.875, 0.75, 0.625, 0.75, 0.375, 0.0, 0.625, 0.0, 0.625, 0.25, 0.375, 0.25, 0.375, 0.25, 0.625, 0.25, 0.625, 0.5, 0.375, 0.5, 0.375, 0.5, 0.625, 0.5, 0.625, 0.75, 0.375, 0.75, 0.375, 0.75, 0.625, 0.75, 0.625, 1.0, 0.375, 1.0, 0.125, 0.5, 0.375, 0.5, 0.375, 0.75, 0.125, 0.75, 0.625, 0.5, 0.875, 0.5, 0.875, 0.75, 0.625, 0.75, 0.375, 0.0, 0.625, 0.0, 0.625, 0.25, 0.375, 0.25, 0.375, 0.25, 0.625, 0.25, 0.625, 0.5, 0.375, 0.5, 0.375, 0.5, 0.625, 0.5, 0.625, 0.75, 0.375, 0.75, 0.375, 0.75, 0.625, 0.75, 0.625, 1.0, 0.375, 1.0, 0.125, 0.5, 0.375, 0.5, 0.375, 0.75, 0.125, 0.75, 0.625, 0.5, 0.875, 0.5, 0.875, 0.75, 0.625, 0.75, 0.375, 0.0, 0.625, 0.0, 0.625, 0.25, 0.375, 0.25, 0.375, 0.25, 0.625, 0.25, 0.625, 0.5, 0.375, 0.5, 0.375, 0.5, 0.625, 0.5, 0.625, 0.75, 0.375, 0.75, 0.375, 0.75, 0.625, 0.75, 0.625, 1.0, 0.375, 1.0, 0.125, 0.5, 0.375, 0.5, 0.375, 0.75, 0.125, 0.75, 0.625, 0.5, 0.875, 0.5, 0.875, 0.75, 0.625, 0.75, 0.375, 0.0, 0.625, 0.0, 0.625, 0.25, 0.375, 0.25, 0.375, 0.25, 0.625, 0.25, 0.625, 0.5, 0.375, 0.5, 0.375, 0.5, 0.625, 0.5, 0.625, 0.75, 0.375, 0.75, 0.375, 0.75, 0.625, 0.75, 0.625, 1.0, 0.375, 1.0, 0.125, 0.5, 0.375, 0.5, 0.375, 0.75, 0.125, 0.75, 0.625, 0.5, 0.875, 0.5, 0.875, 0.75, 0.625, 0.75, 0.375, 0.0, 0.625, 0.0, 0.625, 0.25, 0.375, 0.25, 0.375, 0.25, 0.625, 0.25, 0.625, 0.5, 0.375, 0.5, 0.375, 0.5, 0.625, 0.5, 0.625, 0.75, 0.375, 0.75, 0.375, 0.75, 0.625, 0.75, 0.625, 1.0, 0.375, 1.0, 0.125, 0.5, 0.375, 0.5, 0.375, 0.75, 0.125, 0.75, 0.625, 0.5, 0.875, 0.5, 0.875, 0.75, 0.625, 0.75, 0.375, 0.0, 0.625, 0.0, 0.625, 0.25, 0.375, 0.25, 0.375, 0.25, 0.625, 0.25, 0.625, 0.5, 0.375, 0.5, 0.375, 0.5, 0.625, 0.5, 0.625, 0.75, 0.375, 0.75, 0.375, 0.75, 0.625, 0.75, 0.625, 1.0, 0.375, 1.0, 0.125, 0.5, 0.375, 0.5, 0.375, 0.75, 0.125, 0.75, 0.625, 0.5, 0.875, 0.5, 0.875, 0.75, 0.625, 0.75, 0.375, 0.0, 0.625, 0.0, 0.625, 0.25, 0.375, 0.25, 0.375, 0.25, 0.625, 0.25, 0.625, 0.5, 0.375, 0.5, 0.375, 0.5, 0.625, 0.5, 0.625, 0.75, 0.375, 0.75, 0.375, 0.75, 0.625, 0.75, 0.625, 1.0, 0.375, 1.0, 0.125, 0.5, 0.375, 0.5, 0.375, 0.75, 0.125, 0.75, 0.625, 0.5, 0.875, 0.5, 0.875, 0.75, 0.625, 0.75, 0.375, 0.0, 0.625, 0.0, 0.625, 0.25, 0.375, 0.25, 0.375, 0.25, 0.625, 0.25, 0.625, 0.5, 0.375, 0.5, 0.375, 0.5, 0.625, 0.5, 0.625, 0.75, 0.375, 0.75, 0.375, 0.75, 0.625, 0.75, 0.625, 1.0, 0.375, 1.0, 0.125, 0.5, 0.375, 0.5, 0.375, 0.75, 0.125, 0.75, 0.625, 0.5, 0.875, 0.5, 0.875, 0.75, 0.625, 0.75, 0.375, 0.0, 0.625, 0.0, 0.625, 0.25, 0.375, 0.25, 0.375, 0.25, 0.625, 0.25, 0.625, 0.5, 0.375, 0.5, 0.375, 0.5, 0.625, 0.5, 0.625, 0.75, 0.375, 0.75, 0.375, 0.75, 0.625, 0.75, 0.625, 1.0, 0.375, 1.0, 0.125, 0.5, 0.375, 0.5, 0.375, 0.75, 0.125, 0.75, 0.625, 0.5, 0.875, 0.5, 0.875, 0.75, 0.625, 0.75, 0.375, 0.0, 0.625, 0.0, 0.625, 0.25, 0.375, 0.25, 0.375, 0.25, 0.625, 0.25, 0.625, 0.5, 0.375, 0.5, 0.375, 0.5, 0.625, 0.5, 0.625, 0.75, 0.375, 0.75, 0.375, 0.75, 0.625, 0.75, 0.625, 1.0, 0.375, 1.0, 0.125, 0.5, 0.375, 0.5, 0.375, 0.75, 0.125, 0.75, 0.625, 0.5, 0.875, 0.5, 0.875, 0.75, 0.625, 0.75, 0.375, 0.0, 0.625, 0.0, 0.625, 0.25, 0.375, 0.25, 0.375, 0.25, 0.625, 0.25, 0.625, 0.5, 0.375, 0.5, 0.375, 0.5, 0.625, 0.5, 0.625, 0.75, 0.375, 0.75, 0.375, 0.75, 0.625, 0.75, 0.625, 1.0, 0.375, 1.0, 0.125, 0.5, 0.375, 0.5, 0.375, 0.75, 0.125, 0.75, 0.625, 0.5, 0.875, 0.5, 0.875, 0.75, 0.625, 0.75, 0.375, 0.0, 0.625, 0.0, 0.625, 0.25, 0.375, 0.25, 0.375, 0.25, 0.625, 0.25, 0.625, 0.5, 0.375, 0.5, 0.375, 0.5, 0.625, 0.5, 0.625, 0.75, 0.375, 0.75, 0.375, 0.75, 0.625, 0.75, 0.625, 1.0, 0.375, 1.0, 0.125, 0.5, 0.375, 0.5, 0.375, 0.75, 0.125, 0.75, 0.625, 0.5, 0.875, 0.5, 0.875, 0.75, 0.625, 0.75, 0.375, 0.0, 0.625, 0.0, 0.625, 0.25, 0.375, 0.25, 0.375, 0.25, 0.625, 0.25, 0.625, 0.5, 0.375, 0.5, 0.375, 0.5, 0.625, 0.5, 0.625, 0.75, 0.375, 0.75, 0.375, 0.75, 0.625, 0.75, 0.625, 1.0, 0.375, 1.0, 0.125, 0.5, 0.375, 0.5, 0.375, 0.75, 0.125, 0.75, 0.625, 0.5, 0.875, 0.5, 0.875, 0.75, 0.625, 0.75, 0.375, 0.0, 0.625, 0.0, 0.625, 0.25, 0.375, 0.25, 0.375, 0.25, 0.625, 0.25, 0.625, 0.5, 0.375, 0.5, 0.375, 0.5, 0.625, 0.5, 0.625, 0.75, 0.375, 0.75, 0.375, 0.75, 0.625, 0.75, 0.625, 1.0, 0.375, 1.0, 0.125, 0.5, 0.375, 0.5, 0.375, 0.75, 0.125, 0.75, 0.625, 0.5, 0.875, 0.5, 0.875, 0.75, 0.625, 0.75, 0.375, 0.0, 0.625, 0.0, 0.625, 0.25, 0.375, 0.25, 0.375, 0.25, 0.625, 0.25, 0.625, 0.5, 0.375, 0.5, 0.375, 0.5, 0.625, 0.5, 0.625, 0.75, 0.375, 0.75, 0.375, 0.75, 0.625, 0.75, 0.625, 1.0, 0.375, 1.0, 0.125, 0.5, 0.375, 0.5, 0.375, 0.75, 0.125, 0.75, 0.625, 0.5, 0.875, 0.5, 0.875, 0.75, 0.625, 0.75, 0.375, 0.0, 0.625, 0.0, 0.625, 0.25, 0.375, 0.25, 0.375, 0.25, 0.625, 0.25, 0.625, 0.5, 0.375, 0.5, 0.375, 0.5, 0.625, 0.5, 0.625, 0.75, 0.375, 0.75, 0.375, 0.75, 0.625, 0.75, 0.625, 1.0, 0.375, 1.0, 0.125, 0.5, 0.375, 0.5, 0.375, 0.75, 0.125, 0.75, 0.625, 0.5, 0.875, 0.5, 0.875, 0.75, 0.625, 0.75, 0.375, 0.0, 0.625, 0.0, 0.625, 0.25, 0.375, 0.25, 0.375, 0.25, 0.625, 0.25, 0.625, 0.5, 0.375, 0.5, 0.375, 0.5, 0.625, 0.5, 0.625, 0.75, 0.375, 0.75, 0.375, 0.75, 0.625, 0.75, 0.625, 1.0, 0.375, 1.0, 0.125, 0.5, 0.375, 0.5, 0.375, 0.75, 0.125, 0.75, 0.625, 0.5, 0.875, 0.5, 0.875, 0.75, 0.625, 0.75, 0.375, 0.0, 0.625, 0.0, 0.625, 0.25, 0.375, 0.25, 0.375, 0.25, 0.625, 0.25, 0.625, 0.5, 0.375, 0.5, 0.375, 0.5, 0.625, 0.5, 0.625, 0.75, 0.375, 0.75, 0.375, 0.75, 0.625, 0.75, 0.625, 1.0, 0.375, 1.0, 0.125, 0.5, 0.375, 0.5, 0.375, 0.75, 0.125, 0.75, 0.625, 0.5, 0.875, 0.5, 0.875, 0.75, 0.625, 0.75, 0.375, 0.0, 0.625, 0.0, 0.625, 0.25, 0.375, 0.25, 0.375, 0.25, 0.625, 0.25, 0.625, 0.5, 0.375, 0.5, 0.375, 0.5, 0.625, 0.5, 0.625, 0.75, 0.375, 0.75, 0.375, 0.75, 0.625, 0.75, 0.625, 1.0, 0.375, 1.0, 0.125, 0.5, 0.375, 0.5, 0.375, 0.75, 0.125, 0.75, 0.625, 0.5, 0.875, 0.5, 0.875, 0.75, 0.625, 0.75, 0.375, 0.0, 0.625, 0.0, 0.625, 0.25, 0.375, 0.25, 0.375, 0.25, 0.625, 0.25, 0.625, 0.5, 0.375, 0.5, 0.375, 0.5, 0.625, 0.5, 0.625, 0.75, 0.375, 0.75, 0.375, 0.75, 0.625, 0.75, 0.625, 1.0, 0.375, 1.0, 0.125, 0.5, 0.375, 0.5, 0.375, 0.75, 0.125, 0.75, 0.625, 0.5, 0.875, 0.5, 0.875, 0.75, 0.625, 0.75, 0.375, 0.0, 0.625, 0.0, 0.625, 0.25, 0.375, 0.25, 0.375, 0.25, 0.625, 0.25, 0.625, 0.5, 0.375, 0.5, 0.375, 0.5, 0.625, 0.5, 0.625, 0.75, 0.375, 0.75, 0.375, 0.75, 0.625, 0.75, 0.625, 1.0, 0.375, 1.0, 0.125, 0.5, 0.375, 0.5, 0.375, 0.75, 0.125, 0.75, 0.625, 0.5, 0.875, 0.5, 0.875, 0.75, 0.625, 0.75, 0.375, 0.0, 0.625, 0.0, 0.625, 0.25, 0.375, 0.25, 0.375, 0.25, 0.625, 0.25, 0.625, 0.5, 0.375, 0.5, 0.375, 0.5, 0.625, 0.5, 0.625, 0.75, 0.375, 0.75, 0.375, 0.75, 0.625, 0.75, 0.625, 1.0, 0.375, 1.0, 0.125, 0.5, 0.375, 0.5, 0.375, 0.75, 0.125, 0.75, 0.625, 0.5, 0.875, 0.5, 0.875, 0.75, 0.625, 0.75, 0.375, 0.0, 0.625, 0.0, 0.625, 0.25, 0.375, 0.25, 0.375, 0.25, 0.625, 0.25, 0.625, 0.5, 0.375, 0.5, 0.375, 0.5, 0.625, 0.5, 0.625, 0.75, 0.375, 0.75, 0.375, 0.75, 0.625, 0.75, 0.625, 1.0, 0.375, 1.0, 0.125, 0.5, 0.375, 0.5, 0.375, 0.75, 0.125, 0.75, 0.625, 0.5, 0.875, 0.5, 0.875, 0.75, 0.625, 0.75, 0.375, 0.0, 0.625, 0.0, 0.625, 0.25, 0.375, 0.25, 0.375, 0.25, 0.625, 0.25, 0.625, 0.5, 0.375, 0.5, 0.375, 0.5, 0.625, 0.5, 0.625, 0.75, 0.375, 0.75, 0.375, 0.75, 0.625, 0.75, 0.625, 1.0, 0.375, 1.0, 0.125, 0.5, 0.375, 0.5, 0.375, 0.75, 0.125, 0.75, 0.625, 0.5, 0.875, 0.5, 0.875, 0.75, 0.625, 0.75, 0.375, 0.0, 0.625, 0.0, 0.625, 0.25, 0.375, 0.25, 0.375, 0.25, 0.625, 0.25, 0.625, 0.5, 0.375, 0.5, 0.375, 0.5, 0.625, 0.5, 0.625, 0.75, 0.375, 0.75, 0.375, 0.75, 0.625, 0.75, 0.625, 1.0, 0.375, 1.0, 0.125, 0.5, 0.375, 0.5, 0.375, 0.75, 0.125, 0.75, 0.625, 0.5, 0.875, 0.5, 0.875, 0.75, 0.625, 0.75, 0.375, 0.0, 0.625, 0.0, 0.625, 0.25, 0.375, 0.25, 0.375, 0.25, 0.625, 0.25, 0.625, 0.5, 0.375, 0.5, 0.375, 0.5, 0.625, 0.5, 0.625, 0.75, 0.375, 0.75, 0.375, 0.75, 0.625, 0.75, 0.625, 1.0, 0.375, 1.0, 0.125, 0.5, 0.375, 0.5, 0.375, 0.75, 0.125, 0.75, 0.625, 0.5, 0.875, 0.5, 0.875, 0.75, 0.625, 0.75, 0.375, 0.0, 0.625, 0.0, 0.625, 0.25, 0.375, 0.25, 0.375, 0.25, 0.625, 0.25, 0.625, 0.5, 0.375, 0.5, 0.375, 0.5, 0.625, 0.5, 0.625, 0.75, 0.375, 0.75, 0.375, 0.75, 0.625, 0.75, 0.625, 1.0, 0.375, 1.0, 0.125, 0.5, 0.375, 0.5, 0.375, 0.75, 0.125, 0.75, 0.625, 0.5, 0.875, 0.5, 0.875, 0.75, 0.625, 0.75, 0.375, 0.0, 0.625, 0.0, 0.625, 0.25, 0.375, 0.25, 0.375, 0.25, 0.625, 0.25, 0.625, 0.5, 0.375, 0.5, 0.375, 0.5, 0.625, 0.5, 0.625, 0.75, 0.375, 0.75, 0.375, 0.75, 0.625, 0.75, 0.625, 1.0, 0.375, 1.0, 0.125, 0.5, 0.375, 0.5, 0.375, 0.75, 0.125, 0.75, 0.625, 0.5, 0.875, 0.5, 0.875, 0.75, 0.625, 0.75, 0.375, 0.0, 0.625, 0.0, 0.625, 0.25, 0.375, 0.25, 0.375, 0.25, 0.625, 0.25, 0.625, 0.5, 0.375, 0.5, 0.375, 0.5, 0.625, 0.5, 0.625, 0.75, 0.375, 0.75, 0.375, 0.75, 0.625, 0.75, 0.625, 1.0, 0.375, 1.0, 0.125, 0.5, 0.375, 0.5, 0.375, 0.75, 0.125, 0.75, 0.625, 0.5, 0.875, 0.5, 0.875, 0.75, 0.625, 0.75, 0.375, 0.0, 0.625, 0.0, 0.625, 0.25, 0.375, 0.25, 0.375, 0.25, 0.625, 0.25, 0.625, 0.5, 0.375, 0.5, 0.375, 0.5, 0.625, 0.5, 0.625, 0.75, 0.375, 0.75, 0.375, 0.75, 0.625, 0.75, 0.625, 1.0, 0.375, 1.0, 0.125, 0.5, 0.375, 0.5, 0.375, 0.75, 0.125, 0.75, 0.625, 0.5, 0.875, 0.5, 0.875, 0.75, 0.625, 0.75, 0.375, 0.0, 0.625, 0.0, 0.625, 0.25, 0.375, 0.25, 0.375, 0.25, 0.625, 0.25, 0.625, 0.5, 0.375, 0.5, 0.375, 0.5, 0.625, 0.5, 0.625, 0.75, 0.375, 0.75, 0.375, 0.75, 0.625, 0.75, 0.625, 1.0, 0.375, 1.0, 0.125, 0.5, 0.375, 0.5, 0.375, 0.75, 0.125, 0.75, 0.625, 0.5, 0.875, 0.5, 0.875, 0.75, 0.625, 0.75, 0.375, 0.0, 0.625, 0.0, 0.625, 0.25, 0.375, 0.25, 0.375, 0.25, 0.625, 0.25, 0.625, 0.5, 0.375, 0.5, 0.375, 0.5, 0.625, 0.5, 0.625, 0.75, 0.375, 0.75, 0.375, 0.75, 0.625, 0.75, 0.625, 1.0, 0.375, 1.0, 0.125, 0.5, 0.375, 0.5, 0.375, 0.75, 0.125, 0.75, 0.625, 0.5, 0.875, 0.5, 0.875, 0.75, 0.625, 0.75, 0.375, 0.0, 0.625, 0.0, 0.625, 0.25, 0.375, 0.25, 0.375, 0.25, 0.625, 0.25, 0.625, 0.5, 0.375, 0.5, 0.375, 0.5, 0.625, 0.5, 0.625, 0.75, 0.375, 0.75, 0.375, 0.75, 0.625, 0.75, 0.625, 1.0, 0.375, 1.0, 0.125, 0.5, 0.375, 0.5, 0.375, 0.75, 0.125, 0.75, 0.625, 0.5, 0.875, 0.5, 0.875, 0.75, 0.625, 0.75, 0.375, 0.0, 0.625, 0.0, 0.625, 0.25, 0.375, 0.25, 0.375, 0.25, 0.625, 0.25, 0.625, 0.5, 0.375, 0.5, 0.375, 0.5, 0.625, 0.5, 0.625, 0.75, 0.375, 0.75, 0.375, 0.75, 0.625, 0.75, 0.625, 1.0, 0.375, 1.0, 0.125, 0.5, 0.375, 0.5, 0.375, 0.75, 0.125, 0.75, 0.625, 0.5, 0.875, 0.5, 0.875, 0.75, 0.625, 0.75, 0.375, 0.0, 0.625, 0.0, 0.625, 0.25, 0.375, 0.25, 0.375, 0.25, 0.625, 0.25, 0.625, 0.5, 0.375, 0.5, 0.375, 0.5, 0.625, 0.5, 0.625, 0.75, 0.375, 0.75, 0.375, 0.75, 0.625, 0.75, 0.625, 1.0, 0.375, 1.0, 0.375, 0.5, 0.375, 0.75, 0.375, 0.75, 0.375, 0.5, 0.625, 0.5, 0.875, 0.5, 0.875, 0.75, 0.625, 0.75, 0.375, 0.5, 0.375, 0.75, 0.375, 0.75, 0.375, 0.5, 0.375, 0.75, 0.375, 1.0, 0.375, 1.0, 0.375, 0.75, 0.375, 0.25, 0.375, 0.5, 0.375, 0.5, 0.375, 0.25, 0.375, 0.0, 0.375, 0.25, 0.375, 0.25, 0.375, 0.0, 0.375, 0.75, 0.375, 1.0, 0.375, 1.0, 0.375, 0.75, 0.375, 0.0, 0.375, 0.25, 0.375, 0.25, 0.375, 0.0, 0.375, 0.75, 0.375, 1.0, 0.375, 1.0, 0.375, 0.75, 0.375, 0.25, 0.375, 0.5, 0.375, 0.5, 0.375, 0.25, 0.375, 0.25, 0.375, 0.5, 0.375, 0.5, 0.375, 0.25, 0.375, 0.25, 0.375, 0.5, 0.375, 0.5, 0.375, 0.25, 0.375, 0.5, 0.375, 0.75, 0.375, 0.75, 0.375, 0.5, 0.375, 0.0, 0.375, 0.25, 0.375, 0.25, 0.375, 0.0, 0.375, 0.5, 0.375, 0.75, 0.375, 0.75, 0.375, 0.5, 0.375, 0.5, 0.375, 0.75, 0.375, 0.75, 0.375, 0.5, 0.375, 0.0, 0.375, 0.25, 0.375, 0.25, 0.375, 0.0, 0.375, 0.75, 0.375, 1.0, 0.375, 1.0, 0.375, 0.75, 0.375, 0.75, 0.375, 1.0, 0.375, 1.0, 0.375, 0.75, 0.375, 0.0, 0.375, 0.25, 0.375, 0.25, 0.375, 0.0, 0.375, 0.75, 0.375, 1.0, 0.375, 1.0, 0.375, 0.75, 0.375, 0.25, 0.375, 0.5, 0.375, 0.5, 0.375, 0.25, 0.375, 0.25, 0.375, 0.5, 0.375, 0.5, 0.375, 0.25, 0.375, 0.5, 0.375, 0.75, 0.375, 0.75, 0.375, 0.5, 0.375, 0.0, 0.375, 0.25, 0.375, 0.25, 0.375, 0.0, 0.375, 0.25, 0.375, 0.5, 0.375, 0.5, 0.375, 0.25, 0.144, 0.5198, 0.356, 0.5198, 0.356, 0.7302, 0.144, 0.7302, 0.375, 0.5, 0.375, 0.75, 0.375, 0.75, 0.375, 0.5, 0.375, 0.75, 0.375, 1.0, 0.375, 1.0, 0.375, 0.75, 0.144, 0.5198, 0.144, 0.7302, 0.125, 0.7442, 0.125, 0.5058, 0.375, 0.2442, 0.375, 0.005805, 0.375, 0.0, 0.375, 0.25, 0.356, 0.5198, 0.144, 0.5198, 0.1306, 0.5, 0.3694, 0.5, 0.375, 0.4944, 0.375, 0.2556, 0.375, 0.25, 0.375, 0.5, 0.356, 0.7302, 0.356, 0.5198, 0.375, 0.5058, 0.375, 0.7442, 0.375, 0.7442, 0.375, 0.5058, 0.375, 0.5, 0.375, 0.75, 0.144, 0.7302, 0.356, 0.7302, 0.3694, 0.75, 0.1306, 0.75, 0.375, 0.9944, 0.375, 0.7556, 0.375, 0.75, 0.375, 1.0, 0.375, 0.0, 0.375, 0.25, 0.375, 0.25, 0.375, 0.0, 0.375, 0.5, 0.375, 0.75, 0.625, 0.75, 0.625, 0.5, 0.375, 0.5, 0.375, 0.5, 0.375, 0.75, 0.375, 0.75, 0.375, 0.5, 0.375, 0.5, 0.375, 0.75, 0.375, 0.75, 0.375, 0.5, 0.375, 0.5, 0.375, 0.75, 0.375, 0.75, 0.375, 0.5, 0.375, 0.5, 0.375, 0.75, 0.375, 0.75, 0.375, 0.5, 0.375, 0.5, 0.375, 0.75, 0.375, 0.75, 0.375, 0.5, 0.375, 0.5, 0.375, 0.75, 0.375, 0.75, 0.375, 0.5, 0.375, 0.5, 0.375, 0.75, 0.375, 0.75, 0.356, 0.7302, 0.375, 0.7442, 0.375, 0.5058, 0.356, 0.5198, 0.375, 0.7442, 0.375, 0.75, 0.375, 0.5, 0.375, 0.5058, 0.375, 0.5, 0.625, 0.5, 0.625, 0.75, 0.375, 0.75, 0.375, 0.5, 0.375, 0.75, 0.375, 0.75, 0.375, 0.5, 0.375, 0.5, 0.375, 0.75, 0.375, 0.75, 0.375, 0.5, 0.375, 0.5, 0.375, 0.75, 0.375, 0.75, 0.375, 0.5, 0.375, 0.5, 0.375, 0.75, 0.375, 0.75, 0.375, 0.5, 0.375, 0.5, 0.375, 0.75, 0.375, 0.75, 0.375, 0.5, 0.375, 0.5, 0.375, 0.75, 0.375, 0.75, 0.375, 0.5, 0.375, 0.5, 0.375, 0.75, 0.375, 0.75, 0.375, 0.5, 0.356, 0.7302, 0.356, 0.5198, 0.375, 0.5058, 0.375, 0.7442, 0.375, 0.7442, 0.375, 0.5058, 0.375, 0.5, 0.375, 0.75, 0.356, 0.7302, 0.356, 0.5198, 0.356, 0.5198, 0.356, 0.7302, 0.625, 0.75, 0.375, 0.75, 0.375, 0.75, 0.625, 0.75, 0.375, 0.5, 0.375, 0.5, 0.375, 0.5, 0.375, 0.5, 0.375, 0.75, 0.375, 0.75, 0.375, 0.75, 0.375, 0.75, 0.375, 0.5, 0.375, 0.5, 0.375, 0.5, 0.375, 0.5, 0.375, 0.75, 0.375, 0.7442, 0.375, 0.7442, 0.375, 0.75, 0.375, 0.75, 0.375, 0.75, 0.375, 0.75, 0.375, 0.75, 0.375, 0.75, 0.375, 0.75, 0.375, 0.75, 0.375, 0.75, 0.375, 0.5, 0.375, 0.5, 0.375, 0.5, 0.375, 0.5, 0.375, 0.5, 0.375, 0.5, 0.375, 0.5, 0.375, 0.5, 0.375, 0.5, 0.375, 0.5, 0.375, 0.5, 0.375, 0.5, 0.375, 0.5, 0.375, 0.5, 0.375, 0.5, 0.375, 0.5, 0.356, 0.5198, 0.375, 0.5058, 0.375, 0.5058, 0.356, 0.5198, 0.375, 0.5, 0.625, 0.5, 0.625, 0.5, 0.375, 0.5, 0.375, 0.75, 0.375, 0.75, 0.375, 0.75, 0.375, 0.75, 0.375, 0.75, 0.375, 0.75, 0.375, 0.75, 0.375, 0.75, 0.375, 0.75, 0.375, 0.75, 0.375, 0.75, 0.375, 0.75, 0.375, 0.5058, 0.375, 0.5, 0.375, 0.5, 0.375, 0.5058, 0.375, 0.5, 0.375, 0.5, 0.375, 0.5, 0.375, 0.5, 0.375, 0.7442, 0.356, 0.7302, 0.356, 0.7302, 0.375, 0.7442, 0.625, 0.5, 0.625, 0.75, 0.625, 0.75, 0.625, 0.5, 0.375, 0.75, 0.375, 0.75, 0.375, 0.75, 0.375, 0.75, 0.375, 0.5, 0.375, 0.75, 0.625, 0.75, 0.625, 0.5, 0.375, 0.5, 0.375, 0.5, 0.375, 0.75, 0.375, 0.75, 0.375, 0.5, 0.375, 0.5, 0.375, 0.75, 0.375, 0.75, 0.375, 0.5, 0.375, 0.5, 0.375, 0.75, 0.375, 0.75, 0.375, 0.5, 0.375, 0.5, 0.375, 0.75, 0.375, 0.75, 0.375, 0.5, 0.375, 0.5, 0.375, 0.75, 0.375, 0.75, 0.375, 0.5, 0.375, 0.5, 0.375, 0.75, 0.375, 0.75, 0.375, 0.5, 0.375, 0.5, 0.375, 0.75, 0.375, 0.75, 0.356, 0.7302, 0.375, 0.7442, 0.375, 0.5058, 0.356, 0.5198, 0.375, 0.7442, 0.375, 0.75, 0.375, 0.5, 0.375, 0.5058, 0.375, 0.5, 0.625, 0.5, 0.625, 0.75, 0.375, 0.75, 0.375, 0.5, 0.375, 0.75, 0.375, 0.75, 0.375, 0.5, 0.375, 0.5, 0.375, 0.75, 0.375, 0.75, 0.375, 0.5, 0.375, 0.5, 0.375, 0.75, 0.375, 0.75, 0.375, 0.5, 0.375, 0.5, 0.375, 0.75, 0.375, 0.75, 0.375, 0.5, 0.375, 0.5, 0.375, 0.75, 0.375, 0.75, 0.375, 0.5, 0.375, 0.5, 0.375, 0.75, 0.375, 0.75, 0.375, 0.5, 0.375, 0.5, 0.375, 0.75, 0.375, 0.75, 0.375, 0.5, 0.356, 0.7302, 0.356, 0.5198, 0.375, 0.5058, 0.375, 0.7442, 0.375, 0.7442, 0.375, 0.5058, 0.375, 0.5, 0.375, 0.75, 0.375, 0.75, 0.375, 0.75, 0.375, 0.75, 0.375, 0.75, 0.375, 0.75, 0.375, 0.75, 0.375, 0.75, 0.375, 0.75, 0.375, 0.75, 0.375, 0.75, 0.375, 0.75, 0.375, 0.75, 0.375, 0.5058, 0.375, 0.5, 0.375, 0.5, 0.375, 0.5058, 0.375, 0.5, 0.375, 0.5, 0.375, 0.5, 0.375, 0.5, 0.375, 0.7442, 0.356, 0.7302, 0.356, 0.7302, 0.375, 0.7442, 0.625, 0.5, 0.625, 0.75, 0.625, 0.75, 0.625, 0.5, 0.375, 0.75, 0.375, 0.75, 0.375, 0.75, 0.375, 0.75, 0.356, 0.7302, 0.356, 0.5198, 0.356, 0.5198, 0.356, 0.7302, 0.625, 0.75, 0.375, 0.75, 0.375, 0.75, 0.625, 0.75, 0.375, 0.5, 0.375, 0.5, 0.375, 0.5, 0.375, 0.5, 0.375, 0.75, 0.375, 0.75, 0.375, 0.75, 0.375, 0.75, 0.375, 0.5, 0.375, 0.5, 0.375, 0.5, 0.375, 0.5, 0.375, 0.75, 0.375, 0.7442, 0.375, 0.7442, 0.375, 0.75, 0.375, 0.75, 0.375, 0.75, 0.375, 0.75, 0.375, 0.75, 0.375, 0.75, 0.375, 0.75, 0.375, 0.75, 0.375, 0.75, 0.375, 0.5, 0.375, 0.5, 0.375, 0.5, 0.375, 0.5, 0.375, 0.5, 0.375, 0.5, 0.375, 0.5, 0.375, 0.5, 0.375, 0.5, 0.375, 0.5, 0.375, 0.5, 0.375, 0.5, 0.375, 0.5, 0.375, 0.5, 0.375, 0.5, 0.375, 0.5, 0.356, 0.5198, 0.375, 0.5058, 0.375, 0.5058, 0.356, 0.5198, 0.375, 0.5, 0.625, 0.5, 0.625, 0.5, 0.375, 0.5, 0.4442, 0.5515, 0.4442, 0.6217, 0.375, 0.625, 0.375, 0.5481, 0.5558, 0.5515, 0.4442, 0.5515, 0.375, 0.5481, 0.625, 0.5481, 0.5558, 0.6217, 0.5558, 0.5515, 0.625, 0.5481, 0.625, 0.625, 0.5558, 0.6217, 0.625, 0.625, 0.625, 0.625, 0.5558, 0.6217, 0.375, 0.625, 0.4442, 0.6217, 0.4442, 0.6217, 0.375, 0.625, 0.375, 0.625, 0.4442, 0.6217, 0.4442, 0.6217, 0.375, 0.625, 0.4442, 0.6217, 0.5558, 0.6217, 0.5558, 0.6217, 0.4442, 0.6217, 0.4442, 0.6217, 0.5558, 0.6217, 0.625, 0.625, 0.375, 0.625, 0.4442, 0.6217, 0.5558, 0.6217, 0.5558, 0.6217, 0.4442, 0.6217, 0.5558, 0.6217, 0.625, 0.625, 0.625, 0.625, 0.5558, 0.6217])
me_cube_001.materials.append(mat_material)
me_cube_001.use_mirror_vertex_groups = False
me_cube_001.update()
me_cube_003 = bpy.data.meshes.new('Cube.003')
me_cube_003.from_pydata([(-1.499, -0.2062, -0.4146), (-1.499, -0.2062, 1.384), (-1.499, 0.07862, -0.4146), (-1.499, 0.07862, 1.384), (-1.214, -0.2062, -0.4146), (-1.214, -0.2062, 1.384), (-1.214, 0.07862, -0.4146), (-1.214, 0.07862, 1.384), (-1.54, 0.1193, -0.6713), (-1.54, -0.2468, -0.6713), (-1.173, 0.1193, -0.6713), (-1.173, -0.2468, -0.6713)], [], [(0, 1, 3, 2), (2, 3, 7, 6), (6, 7, 5, 4), (4, 5, 1, 0), (2, 6, 10, 8), (7, 3, 1, 5), (8, 10, 11, 9), (0, 2, 8, 9), (6, 4, 11, 10), (4, 0, 9, 11)])
_uv = me_cube_003.uv_layers.new(name='UVMap')
_uv.uv.foreach_set('vector', [0.375, 0.0, 0.625, 0.0, 0.625, 0.25, 0.375, 0.25, 0.375, 0.25, 0.625, 0.25, 0.625, 0.5, 0.375, 0.5, 0.375, 0.5, 0.625, 0.5, 0.625, 0.75, 0.375, 0.75, 0.375, 0.75, 0.625, 0.75, 0.625, 1.0, 0.375, 1.0, 0.375, 0.25, 0.375, 0.5, 0.375, 0.5, 0.375, 0.25, 0.625, 0.5, 0.875, 0.5, 0.875, 0.75, 0.625, 0.75, 0.125, 0.5, 0.375, 0.5, 0.375, 0.75, 0.125, 0.75, 0.375, 0.0, 0.375, 0.25, 0.375, 0.25, 0.375, 0.0, 0.375, 0.5, 0.375, 0.75, 0.375, 0.75, 0.375, 0.5, 0.375, 0.75, 0.375, 1.0, 0.375, 1.0, 0.375, 0.75])
me_cube_003.update()

# ---- objects
ob_cube = bpy.data.objects.new('Cube', me_cube)
ob_cube_001 = bpy.data.objects.new('Cube.001', me_cube_001)
ob_camera = bpy.data.objects.new('Camera', cam_camera)
ob_cube_002 = bpy.data.objects.new('Cube.002', me_cube_003)

# ---- transforms, parenting, visibility, modifiers, constraints
ob_cube.location = (1.269, 2.646, 0.4894)
ob_cube.scale = (0.5, 0.5, 0.5)
ob_cube.lock_rotations_4d = False
ob_cube.empty_display_type = 'ARROWS'
ob_cube.lineart.crease_threshold = 0.0
ob_cube_001.location = (0.0, 0.8821, 0.1631)
ob_cube_001.scale = (0.5, 0.5, 0.5)
ob_cube_001.lock_rotations_4d = False
ob_cube_001.empty_display_type = 'ARROWS'
ob_cube_001.lineart.crease_threshold = 0.0
_m = ob_cube_001.modifiers.new('Mirror', 'MIRROR')
_m.use_clip = True
_m = ob_cube_001.modifiers.new('Mirror.001', 'MIRROR')
_m.use_axis = (False, True, False)
_m.use_clip = True
ob_camera.location = (-1.277, 2.285, 1.654)
ob_camera.rotation_euler = (1.501, -0.01085, -1.576)
ob_cube_002.location = (1.564, 1.721, 0.1825)
ob_cube_002.scale = (0.3641, 0.3641, 0.3641)

# ---- collection membership
col_collection.objects.link(ob_cube)
col_collection.objects.link(ob_cube_001)
col_collection.objects.link(ob_camera)
col_collection.objects.link(ob_cube_002)

# ---- scene / render settings (as saved in the file)
scene.camera = ob_camera
scene.frame_start = 1; scene.frame_end = 250; scene.frame_set(1)
scene.render.engine = 'BLENDER_EEVEE_NEXT'
scene.cycles.sampling_pattern = 'TABULATED_SOBOL'
scene.eevee.ray_tracing_options.trace_max_roughness = 0.0
bpy.context.view_layer.update()

# ---- added for rendering (the .blend has no usable light): sun
light_auto_sun = bpy.data.lights.new('AutoSun', 'SUN')
light_auto_sun.energy = 3.0
light_auto_sun.angle = 0.0523599
ob_auto_sun = bpy.data.objects.new('AutoSun', light_auto_sun)
scene.collection.objects.link(ob_auto_sun)
ob_auto_sun.rotation_euler = (0.872665, 0.174533, 0.523599)
bpy.context.view_layer.update()
